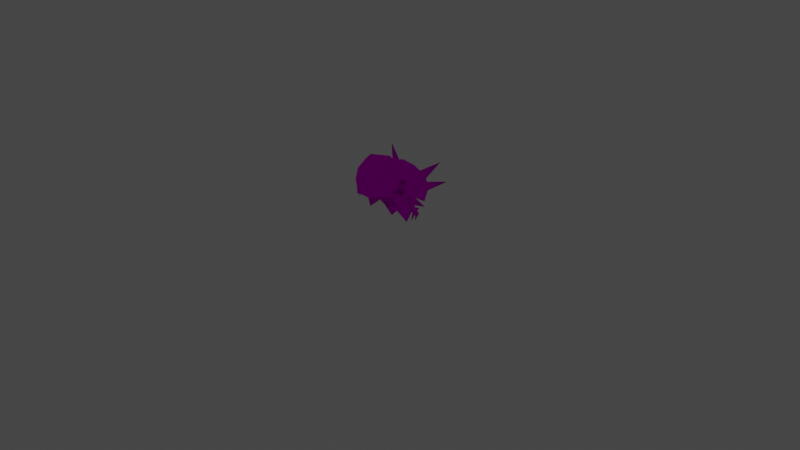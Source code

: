 # Source: rumble-chesnaught.blend  (saved by Blender 3.6.11; exported with 4.5.12 LTS)
import bpy
from mathutils import Matrix  # noqa: F401  (used for matrix-valued properties, if any)

bpy.ops.wm.read_factory_settings(use_empty=True)
scene = bpy.context.scene
scene.name = 'Scene'

# ---- collections
col_collection = bpy.data.collections.new('Collection'); scene.collection.children.link(col_collection)

# ---- images (referenced by path relative to the original .blend; pixels are not part of the script)
import os
ASSET_DIR = os.environ.get("B2B_ASSET_DIR", "")  # directory of the original .blend (textures are referenced by path, not embedded)
HERE = os.path.dirname(os.path.abspath(__file__))  # packed textures are extracted next to this script under _unpacked/

def load_image(name, relpath, width, height, colorspace="sRGB"):
    """Load a texture the original file referenced (path relative to the .blend, or extracted next to this script)."""
    p = next((c for c in (os.path.join(HERE, relpath), os.path.join(ASSET_DIR, relpath)) if relpath and os.path.exists(c)), "")
    if p:
        img = bpy.data.images.load(p, check_existing=True)
        img.name = name
    else:  # same state as the original file: an image datablock whose file is absent (Cycles renders it pink)
        img = bpy.data.images.new(name, width, height)
        img.source = "FILE"
        img.filepath = "//" + (relpath or name)
    img.colorspace_settings.name = colorspace
    return img
img_pii_burigaron_body_c_png = load_image('Pii_BURIGARON_body_C.png', 'Pii_BURIGARON_body_C.png', 1024, 1024, 'sRGB')
img_pii_burigaron_eye_c_png = load_image('Pii_BURIGARON_eye_C.png', 'Pii_BURIGARON_eye_C.png', 1024, 1024, 'sRGB')

# ---- materials (node trees are filled in below, after node groups)
mat_pii_burigaron_body = bpy.data.materials.new('Pii_BURIGARON_body')
mat_pii_burigaron_body.use_transparent_shadow = False
mat_pii_burigaron_body.diffuse_color = (0.5, 0.5, 0.5, 1.0)
mat_pii_burigaron_body.roughness = 0.5528
mat_pii_burigaron_body.specular_intensity = 1.0
mat_pii_burigaron_eye = bpy.data.materials.new('Pii_BURIGARON_eye')
mat_pii_burigaron_eye.use_transparent_shadow = False
mat_pii_burigaron_eye.diffuse_color = (0.5, 0.5, 0.5, 1.0)
mat_pii_burigaron_eye.roughness = 0.5528
mat_pii_burigaron_eye.specular_intensity = 1.0
mat_material = bpy.data.materials.new('Material')
mat_material.alpha_threshold = 0.0
mat_material.use_transparent_shadow = False
mat_material.roughness = 0.5
mat_material.line_color = (0.0, 0.0, 0.0, 1.0)

# ---- material node trees
mat_pii_burigaron_body.use_nodes = True; mat_pii_burigaron_body.node_tree.nodes.clear()
_N = mat_pii_burigaron_body.node_tree.nodes; _L = mat_pii_burigaron_body.node_tree.links
n0 = _N.new('ShaderNodeOutputMaterial'); n0.name = 'Material Output'; n0.location = (300, 300)
n1 = _N.new('ShaderNodeBsdfPrincipled'); n1.name = 'Principled BSDF'; n1.location = (10, 300)
n1.distribution = 'GGX'
n1.subsurface_method = 'BURLEY'
n1.inputs[2].default_value = 0.0
n1.inputs[3].default_value = 1.45
n1.inputs[13].default_value = 0.0
n1.inputs[27].default_value = (0.0, 0.0, 0.0, 1.0)
n1.inputs[28].default_value = 1.0
n2 = _N.new('ShaderNodeTexImage'); n2.name = 'Image Texture'; n2.location = (-300, 600)
n2.image = img_pii_burigaron_body_c_png
n2.interpolation = 'Closest'
_L.new(n1.outputs[0], n0.inputs[0])
_L.new(n2.outputs[0], n1.inputs[0])
n0.is_active_output = True
mat_pii_burigaron_eye.use_nodes = True; mat_pii_burigaron_eye.node_tree.nodes.clear()
_N = mat_pii_burigaron_eye.node_tree.nodes; _L = mat_pii_burigaron_eye.node_tree.links
n0 = _N.new('ShaderNodeOutputMaterial'); n0.name = 'Material Output'; n0.location = (300, 300)
n1 = _N.new('ShaderNodeBsdfPrincipled'); n1.name = 'Principled BSDF'; n1.location = (10, 300)
n1.distribution = 'GGX'
n1.subsurface_method = 'BURLEY'
n1.inputs[2].default_value = 0.0
n1.inputs[3].default_value = 1.45
n1.inputs[13].default_value = 0.0
n1.inputs[27].default_value = (0.0, 0.0, 0.0, 1.0)
n1.inputs[28].default_value = 1.0
n2 = _N.new('ShaderNodeTexImage'); n2.name = 'Image Texture'; n2.location = (-300, 600)
n2.image = img_pii_burigaron_eye_c_png
n2.interpolation = 'Closest'
_L.new(n1.outputs[0], n0.inputs[0])
_L.new(n2.outputs[0], n1.inputs[0])
n0.is_active_output = True
mat_material.use_nodes = True; mat_material.node_tree.nodes.clear()
_N = mat_material.node_tree.nodes; _L = mat_material.node_tree.links
n0 = _N.new('ShaderNodeOutputMaterial'); n0.name = 'Material Output'; n0.location = (300, 300)
n1 = _N.new('ShaderNodeBsdfPrincipled'); n1.name = 'Principled BSDF'; n1.location = (10, 300)
n1.distribution = 'GGX'
n1.subsurface_method = 'RANDOM_WALK_SKIN'
n1.inputs[3].default_value = 1.45
n1.inputs[27].default_value = (0.0, 0.0, 0.0, 1.0)
n1.inputs[28].default_value = 1.0
_L.new(n1.outputs[0], n0.inputs[0])
n0.is_active_output = True

# ---- world
world_world = bpy.data.worlds.new('World'); scene.world = world_world
world_world.use_nodes = True; world_world.node_tree.nodes.clear()
_N = world_world.node_tree.nodes; _L = world_world.node_tree.links
n0 = _N.new('ShaderNodeOutputWorld'); n0.name = 'World Output'; n0.location = (300, 300)
n1 = _N.new('ShaderNodeBackground'); n1.name = 'Background'; n1.location = (10, 300)
n1.inputs[0].default_value = (0.05088, 0.05088, 0.05088, 1.0)
_L.new(n1.outputs[0], n0.inputs[0])
n0.is_active_output = True
world_world.color = (0.05088, 0.05088, 0.05088)
world_world.use_sun_shadow = False
world_world.sun_shadow_jitter_overblur = 0.0

# ---- cameras
cam_camera = bpy.data.cameras.new('Camera')
cam_camera.clip_end = 100.0
cam_camera.ortho_scale = 7.314

# ---- lights
light_light = bpy.data.lights.new('Light', 'POINT')
light_light.transmission_factor = 0.0
light_light.energy = 1000.0
light_light.shadow_soft_size = 0.1
light_light.shadow_maximum_resolution = 0.006
light_light.use_absolute_resolution = True

# ---- meshes
me_merged = bpy.data.meshes.new('merged')
me_merged.from_pydata([(-1.102e-09, 0.5234, 0.04508), (-0.1347, 0.4216, 0.1224), (0.0, 0.3625, 0.1204), (0.1347, 0.4216, 0.1224), (-0.1772, 0.5303, 0.119), (-0.2914, 0.5428, 0.1568), (0.1772, 0.5303, 0.119), (0.2914, 0.5428, 0.1568), (0.0, 0.3625, 0.1204), (-0.0743, 0.3489, 0.3082), (0.0, 0.2695, 0.3887), (-0.0743, 0.3489, 0.3082), (-0.2256, 0.3198, 0.3604), (-0.2313, 0.4847, 0.2144), (-0.3152, 0.4464, 0.2481), (-0.2914, 0.5428, 0.1568), (-0.2439, 0.5291, 0.2614), (-0.2256, 0.3198, 0.3604), (-0.1509, 0.4279, 0.4261), (-0.205, 0.404, 0.2958), (-0.2256, 0.3198, 0.3604), (-0.2375, 0.4747, 0.3245), (-0.3152, 0.4464, 0.2481), (-0.1728, 0.519, 0.4227), (-0.2439, 0.5291, 0.2614), (-0.2313, 0.4847, 0.2144), (-0.3152, 0.4464, 0.2481), (-0.2914, 0.5428, 0.1568), (-0.1347, 0.4216, 0.1224), (-0.205, 0.404, 0.2958), (-0.1347, 0.4216, 0.1224), (-0.3152, 0.4464, 0.2481), (-0.0743, 0.3489, 0.3082), (0.0, 0.3726, 0.416), (-0.0743, 0.3489, 0.3082), (0.0, 0.2695, 0.3887), (0.0, 0.3625, 0.1204), (0.0743, 0.3489, 0.3082), (0.0743, 0.3489, 0.3082), (0.2256, 0.3198, 0.3604), (0.1509, 0.4279, 0.4261), (0.2256, 0.3198, 0.3604), (-1.102e-09, 0.4212, 0.489), (0.0, 0.3726, 0.416), (0.0, 0.3726, 0.416), (0.0743, 0.3489, 0.3082), (0.0743, 0.3489, 0.3082), (0.205, 0.404, 0.2958), (0.2375, 0.4747, 0.3245), (0.2256, 0.3198, 0.3604), (0.3152, 0.4464, 0.2481), (0.1728, 0.519, 0.4227), (0.2439, 0.5291, 0.2614), (0.2313, 0.4847, 0.2144), (0.3152, 0.4464, 0.2481), (0.2914, 0.5428, 0.1568), (0.1347, 0.4216, 0.1224), (0.205, 0.404, 0.2958), (0.1347, 0.4216, 0.1224), (0.3152, 0.4464, 0.2481), (0.2313, 0.4847, 0.2144), (0.3152, 0.4464, 0.2481), (0.2914, 0.5428, 0.1568), (0.2439, 0.5291, 0.2614), (-1.594e-10, 0.5186, 0.5345), (-1.102e-09, 0.4212, 0.489), (-0.1509, 0.4279, 0.4261), (-0.1728, 0.519, 0.4227), (-1.594e-10, 0.5186, 0.5345), (0.1509, 0.4279, 0.4261), (-1.102e-09, 0.4212, 0.489), (0.1728, 0.519, 0.4227), (-0.1413, 0.6506, 0.1006), (-0.1772, 0.5303, 0.119), (-1.102e-09, 0.5234, 0.04508), (-0.2439, 0.5291, 0.2614), (-0.2011, 0.6737, 0.2702), (-0.1298, 0.7475, 0.2614), (0.0, 0.6224, 0.05231), (0.0, 0.7294, 0.1295), (-0.1298, 0.7475, 0.2614), (0.0, 0.7688, 0.2614), (-0.1298, 0.7475, 0.2614), (-0.1298, 0.7475, 0.2614), (-0.1566, 0.6335, 0.405), (-0.1298, 0.7475, 0.2614), (0.0, 0.7176, 0.3837), (0.0, 0.7688, 0.2614), (-0.1566, 0.6335, 0.405), (0.0, 0.6343, 0.4764), (-1.594e-10, 0.5186, 0.5345), (0.0, 0.7176, 0.3837), (0.0, 0.6343, 0.4764), (0.1566, 0.6335, 0.405), (-1.594e-10, 0.5186, 0.5345), (0.0, 0.7176, 0.3837), (0.1772, 0.5303, 0.119), (0.2439, 0.5291, 0.2614), (0.1413, 0.6506, 0.1006), (0.2011, 0.6737, 0.2702), (0.1298, 0.7475, 0.2614), (-1.102e-09, 0.5234, 0.04508), (0.0, 0.6224, 0.05231), (0.0, 0.7294, 0.1295), (0.1298, 0.7475, 0.2614), (0.1566, 0.6335, 0.405), (0.1298, 0.7475, 0.2614), (0.0, 0.7176, 0.3837), (0.1298, 0.7475, 0.2614), (0.0, 0.7688, 0.2614), (0.0, 0.7688, 0.2614), (0.1298, 0.7475, 0.2614), (-0.07991, 0.3022, -0.1525), (-0.07319, 0.1522, -0.1663), (1.967e-07, 0.2004, -0.1913), (1.907e-07, 0.0134, -0.3633), (-0.07319, 0.1522, -0.1663), (-0.1696, 0.222, -0.04365), (-0.1318, 0.3889, 0.04414), (-0.06588, 0.4108, -0.05155), (-0.1318, 0.3889, 0.04414), (0.0, 0.4468, 0.08566), (1.708e-07, 0.1238, -0.02607), (1.808e-07, 0.1369, -0.09351), (0.07319, 0.1522, -0.1663), (1.808e-07, 0.1369, -0.09351), (0.1696, 0.222, -0.04365), (0.07991, 0.3022, -0.1525), (0.1318, 0.3889, 0.04414), (0.07319, 0.1522, -0.1663), (1.967e-07, 0.2004, -0.1913), (1.907e-07, 0.0134, -0.3633), (0.06588, 0.4108, -0.05155), (-0.07991, 0.3022, -0.1525), (-0.06588, 0.4108, -0.05155), (1.967e-07, 0.2004, -0.1913), (0.0, 0.4468, 0.08566), (0.1318, 0.3889, 0.04414), (0.06588, 0.4108, -0.05155), (0.0, 0.4468, 0.08566), (-0.07319, 0.1522, -0.1663), (1.808e-07, 0.1369, -0.09351), (-0.06588, 0.3258, 0.1327), (0.06588, 0.3258, 0.1327), (-0.08918, 0.222, 0.09001), (0.08918, 0.222, 0.09001), (-0.08954, 0.1501, 0.107), (0.08954, 0.1501, 0.107), (1.708e-07, 0.1238, -0.02607), (-0.1717, 0.1501, -0.02607), (-0.07319, 0.1522, -0.1663), (-0.1696, 0.222, -0.04365), (-0.1094, 0.0, 0.0), (-0.08954, 0.1501, 0.107), (1.708e-07, 0.1238, -0.02607), (0.1094, 0.0, 0.0), (0.08954, 0.1501, 0.107), (0.07319, 0.1522, -0.1663), (0.1717, 0.1501, -0.02607), (0.1696, 0.222, -0.04365), (-0.1717, 0.1501, -0.02607), (-0.1696, 0.222, -0.04365), (-0.08918, 0.222, 0.09001), (-0.08954, 0.1501, 0.107), (-0.1094, 0.0, 0.0), (1.708e-07, 0.1238, -0.02607), (-0.07319, 0.1522, -0.1663), (0.07319, 0.1522, -0.1663), (0.1094, 0.0, 0.0), (0.1717, 0.1501, -0.02607), (0.08954, 0.1501, 0.107), (0.1696, 0.222, -0.04365), (0.08918, 0.222, 0.09001), (0.07319, 0.1522, -0.1663), (1.808e-07, 0.1369, -0.09351), (-0.1318, 0.3889, 0.04414), (0.0, 0.4468, 0.08566), (-0.06588, 0.3258, 0.1327), (-0.08918, 0.222, 0.09001), (0.06588, 0.3258, 0.1327), (0.0, 0.4468, 0.08566), (0.1318, 0.3889, 0.04414), (0.08918, 0.222, 0.09001), (-1.176e-09, 0.2307, -0.2727), (-0.1615, 0.1847, -0.1969), (0.0, 0.1471, -0.2458), (-0.1731, 0.314, -0.2374), (-0.2523, 0.2808, -0.08113), (-0.1588, 0.4551, -0.2151), (0.0, 0.3826, -0.2741), (-0.2403, 0.4555, -0.0572), (0.0, 0.5255, -0.2125), (-0.1385, 0.592, -0.05801), (0.0, 0.6371, -0.05801), (0.0, 0.6291, 0.1073), (-0.1814, 0.4787, 0.09955), (-0.2174, 0.3453, 0.08425), (-0.2523, 0.2808, -0.08113), (-0.1877, 0.2647, 0.1771), (-0.08855, 0.3236, 0.1898), (0.0, 0.4606, 0.2055), (-0.08855, 0.3236, 0.1898), (0.0, 0.2553, 0.1971), (-0.08855, 0.3236, 0.1898), (0.1615, 0.1847, -0.1969), (-1.176e-09, 0.2307, -0.2727), (0.0, 0.1471, -0.2458), (0.1731, 0.314, -0.2374), (0.2523, 0.2808, -0.08113), (0.1588, 0.4551, -0.2151), (0.2403, 0.4555, -0.0572), (0.1385, 0.592, -0.05801), (0.1814, 0.4787, 0.09955), (0.2174, 0.3453, 0.08425), (0.1877, 0.2647, 0.1771), (0.08855, 0.3236, 0.1898), (0.2523, 0.2808, -0.08113), (0.0, 0.6291, 0.1073), (0.0, 0.4606, 0.2055), (0.0, 0.6371, -0.05801), (0.08855, 0.3236, 0.1898), (0.0, 0.5255, -0.2125), (0.0, 0.3826, -0.2741), (0.08855, 0.3236, 0.1898), (0.0, 0.2553, 0.1971), (1.713e-08, 0.5033, -0.05872), (0.2174, 0.3453, 0.08425), (0.2523, 0.2808, -0.08113), (1.713e-08, 0.5033, -0.05872), (0.1615, 0.1847, -0.1969), (1.713e-08, 0.5033, -0.05872), (0.0, 0.1471, -0.2458), (-0.2174, 0.3453, 0.08425), (1.713e-08, 0.5033, -0.05872), (-0.2523, 0.2808, -0.08113), (1.713e-08, 0.5033, -0.05872), (-0.1615, 0.1847, -0.1969), (1.713e-08, 0.5033, -0.05872), (0.0, 0.1471, -0.2458), (1.713e-08, 0.5033, -0.05872), (0.0, 0.2553, 0.1971), (0.08855, 0.3236, 0.1898), (0.08855, 0.3236, 0.1898), (0.2174, 0.3453, 0.08425), (0.1877, 0.2647, 0.1771), (0.08855, 0.3236, 0.1898), (-0.1877, 0.2647, 0.1771), (-0.08855, 0.3236, 0.1898), (-0.2174, 0.3453, 0.08425), (-0.08855, 0.3236, 0.1898), (1.713e-08, 0.5033, -0.05872), (0.0, 0.2553, 0.1971), (-0.08855, 0.3236, 0.1898), (0.1098, 0.2138, 0.1502), (0.07475, 0.3923, 0.1479), (0.0, 0.2989, 0.009025), (0.06606, 0.3479, 0.1725), (0.0, 0.3312, 0.3173), (-0.07475, 0.3923, 0.1479), (-0.06606, 0.3479, 0.1725), (0.0, 0.3302, 0.1828), (-0.1098, 0.2138, 0.1502), (0.0, 0.2989, 0.009025), (0.1098, 0.2138, 0.1502), (0.0, 0.3302, 0.1828), (0.0, 0.3302, 0.1828), (0.0, 0.3312, 0.3173), (0.0, 0.2989, 0.009025), (0.05212, 0.2108, 0.1466), (0.0, 0.1701, 0.1429), (0.0, 0.2989, 0.009025), (-0.05212, 0.2108, 0.1466), (0.0, 0.2989, 0.009025), (0.0, 0.1701, 0.1429), (0.0, 0.2989, 0.009025), (0.0, 0.3302, 0.1828), (-0.05212, 0.2108, 0.1466), (0.0, 0.1701, 0.1429), (0.05212, 0.2108, 0.1466), (0.0, 0.3312, 0.3173), (-0.07475, 0.3923, 0.1479), (0.07475, 0.3923, 0.1479), (0.0, 0.2989, 0.009025), (0.0, 0.1701, 0.1429), (-0.05212, 0.2108, 0.1466), (0.0, 0.3302, 0.1828), (-0.1098, 0.2138, 0.1502), (0.05212, 0.2108, 0.1466), (0.0, 0.3302, 0.1828), (0.1353, 0.4293, -0.1861), (0.3506, 0.666, -0.2249), (0.09056, 0.4993, -0.1331), (0.1493, 0.4789, -0.05666), (0.194, 0.409, -0.1097), (0.09056, 0.4993, -0.1331), (0.3506, 0.666, -0.2249), (0.1493, 0.4789, -0.05666), (0.194, 0.409, -0.1097), (0.1353, 0.4293, -0.1861), (0.1047, 0.2879, -0.2481), (0.273, 0.3753, -0.4045), (0.09081, 0.367, -0.2396), (0.1676, 0.2936, -0.198), (0.1538, 0.3726, -0.1895), (0.273, 0.3753, -0.4045), (0.1538, 0.3726, -0.1895), (0.1783, 0.4226, 0.06941), (0.2763, 0.4348, 0.2115), (0.1344, 0.4166, 0.1142), (0.1946, 0.3623, 0.07731), (0.2763, 0.4348, 0.2115), (0.1507, 0.3563, 0.1221), (0.1507, 0.3563, 0.1221), (0.2763, 0.4348, 0.2115), (-0.1353, 0.4293, -0.1861), (-0.09056, 0.4993, -0.1331), (-0.3506, 0.666, -0.2249), (-0.1493, 0.4789, -0.05666), (-0.194, 0.409, -0.1097), (-0.09056, 0.4993, -0.1331), (-0.1493, 0.4789, -0.05666), (-0.3506, 0.666, -0.2249), (-0.194, 0.409, -0.1097), (-0.1353, 0.4293, -0.1861), (-0.1047, 0.2879, -0.2481), (-0.09081, 0.367, -0.2396), (-0.273, 0.3753, -0.4045), (-0.1676, 0.2936, -0.198), (-0.1538, 0.3726, -0.1895), (-0.1538, 0.3726, -0.1895), (-0.273, 0.3753, -0.4045), (-0.1783, 0.4226, 0.06941), (-0.1344, 0.4166, 0.1142), (-0.2763, 0.4348, 0.2115), (-0.1946, 0.3623, 0.07731), (-0.1507, 0.3563, 0.1221), (-0.2763, 0.4348, 0.2115), (-0.1507, 0.3563, 0.1221), (-0.2763, 0.4348, 0.2115), (0.3731, 0.2805, 0.1861), (0.07339, 0.3995, 0.01005), (0.3541, 0.2753, 0.1092), (0.3743, 0.2091, 0.08207), (0.4018, 0.2265, 0.1469), (0.4018, 0.2265, 0.1469), (0.4018, 0.2265, 0.1469), (0.3743, 0.2091, 0.08207), (0.3128, 0.2372, 0.1351), (0.07339, 0.3995, 0.01005), (0.3731, 0.2805, 0.1861), (0.3568, 0.2769, 0.1453), (0.388, 0.2919, 0.09841), (0.3809, 0.2442, 0.1311), (0.3809, 0.2442, 0.1311), (0.3574, 0.2424, 0.09509), (0.3574, 0.2424, 0.09509), (0.3332, 0.2752, 0.1093), (0.3332, 0.2752, 0.1093), (0.3568, 0.2769, 0.1453), (0.2972, 0.3052, 0.1252), (0.3206, 0.3243, 0.07536), (0.3286, 0.2747, 0.1096), (0.2978, 0.2707, 0.07497), (0.2664, 0.3013, 0.09055), (0.3615, 0.2554, 0.1603), (0.3848, 0.183, 0.2048), (0.3626, 0.2329, 0.1357), (0.3626, 0.2329, 0.1357), (0.3848, 0.183, 0.2048), (0.3926, 0.2385, 0.1545), (0.3615, 0.2554, 0.1603), (0.3265, 0.2758, 0.1524), (0.3281, 0.2274, 0.2123), (0.3484, 0.2527, 0.1424), (0.3484, 0.2527, 0.1424), (0.3583, 0.2776, 0.1623), (0.3265, 0.2758, 0.1524), (0.3634, 0.2274, 0.1274), (0.3567, 0.145, 0.1215), (0.3461, 0.2241, 0.09906), (0.3461, 0.2241, 0.09906), (0.3567, 0.145, 0.1215), (0.3789, 0.2154, 0.09974), (0.3634, 0.2274, 0.1274), (-0.3731, 0.2805, 0.1861), (-0.3541, 0.2753, 0.1092), (-0.07339, 0.3995, 0.01005), (-0.3743, 0.2091, 0.08207), (-0.4018, 0.2265, 0.1469), (-0.4018, 0.2265, 0.1469), (-0.3128, 0.2372, 0.1351), (-0.3743, 0.2091, 0.08207), (-0.07339, 0.3995, 0.01005), (-0.3731, 0.2805, 0.1861), (-0.3568, 0.2769, 0.1453), (-0.3809, 0.2442, 0.1311), (-0.388, 0.2919, 0.09841), (-0.3809, 0.2442, 0.1311), (-0.3574, 0.2424, 0.09509), (-0.3574, 0.2424, 0.09509), (-0.3332, 0.2752, 0.1093), (-0.3332, 0.2752, 0.1093), (-0.3568, 0.2769, 0.1453), (-0.2972, 0.3052, 0.1252), (-0.3286, 0.2747, 0.1096), (-0.3206, 0.3243, 0.07536), (-0.2978, 0.2707, 0.07496), (-0.2664, 0.3013, 0.09055), (-0.3615, 0.2554, 0.1603), (-0.3626, 0.2329, 0.1357), (-0.3848, 0.183, 0.2048), (-0.3626, 0.2329, 0.1357), (-0.3926, 0.2385, 0.1545), (-0.3615, 0.2554, 0.1603), (-0.3265, 0.2758, 0.1524), (-0.3484, 0.2527, 0.1424), (-0.3281, 0.2274, 0.2123), (-0.3484, 0.2527, 0.1424), (-0.3583, 0.2776, 0.1623), (-0.3265, 0.2758, 0.1524), (-0.3634, 0.2274, 0.1274), (-0.3461, 0.2241, 0.09906), (-0.3567, 0.145, 0.1215), (-0.3461, 0.2241, 0.09906), (-0.3789, 0.2154, 0.09974), (-0.3567, 0.145, 0.1215), (-0.3634, 0.2274, 0.1274), (-0.2011, 0.6737, 0.2702), (-0.1566, 0.6335, 0.405), (-0.2439, 0.5291, 0.2614), (-0.1728, 0.519, 0.4227), (-1.594e-10, 0.5186, 0.5345), (0.1566, 0.6335, 0.405), (0.1728, 0.519, 0.4227), (-1.594e-10, 0.5186, 0.5345), (0.2439, 0.5291, 0.2614), (0.2011, 0.6737, 0.2702)], [], [(2, 1, 0), (2, 0, 3), (0, 1, 4), (4, 1, 5), (6, 3, 0), (7, 3, 6), (9, 1, 8), (10, 9, 8), (12, 1, 11), (14, 13, 1), (15, 1, 13), (4, 15, 16), (18, 17, 11), (20, 18, 19), (21, 19, 18), (19, 21, 22), (23, 21, 18), (24, 21, 23), (21, 24, 25), (26, 21, 25), (27, 25, 24), (29, 28, 20), (31, 30, 29), (33, 18, 32), (35, 33, 34), (37, 35, 36), (36, 3, 37), (3, 39, 38), (38, 41, 40), (43, 40, 42), (43, 42, 18), (45, 40, 44), (46, 44, 10), (48, 40, 47), (49, 47, 40), (47, 50, 48), (48, 51, 40), (52, 51, 48), (52, 48, 53), (54, 53, 48), (55, 52, 53), (57, 49, 56), (59, 57, 58), (61, 3, 60), (62, 60, 3), (62, 6, 63), (66, 65, 64), (67, 66, 64), (70, 69, 68), (69, 71, 68), (74, 73, 72), (75, 72, 73), (75, 76, 72), (76, 77, 72), (78, 74, 72), (72, 79, 78), (72, 80, 79), (79, 82, 81), (84, 83, 76), (84, 86, 85), (85, 86, 87), (90, 89, 88), (89, 91, 88), (94, 93, 92), (93, 95, 92), (98, 97, 96), (98, 99, 97), (98, 100, 99), (96, 101, 98), (102, 98, 101), (102, 103, 98), (98, 103, 104), (99, 106, 105), (105, 108, 107), (107, 108, 109), (111, 103, 110), (114, 113, 112), (114, 115, 113), (117, 112, 116), (112, 117, 118), (112, 120, 119), (120, 121, 119), (123, 122, 116), (125, 124, 122), (124, 127, 126), (127, 128, 126), (130, 127, 129), (130, 129, 131), (127, 133, 132), (133, 134, 132), (135, 133, 127), (134, 136, 132), (127, 138, 137), (138, 139, 137), (141, 140, 131), (143, 136, 142), (143, 142, 144), (145, 143, 144), (145, 144, 146), (147, 145, 146), (146, 148, 147), (151, 150, 149), (150, 152, 149), (152, 154, 153), (156, 154, 155), (158, 155, 157), (157, 159, 158), (162, 161, 160), (163, 162, 160), (160, 164, 163), (166, 165, 164), (168, 165, 167), (170, 168, 169), (169, 171, 170), (171, 172, 170), (174, 115, 173), (177, 176, 175), (177, 175, 178), (175, 117, 178), (181, 180, 179), (181, 179, 126), (179, 182, 126), (185, 184, 183), (183, 184, 186), (186, 184, 187), (187, 188, 186), (186, 188, 189), (183, 186, 189), (187, 190, 188), (188, 191, 189), (188, 192, 191), (190, 192, 188), (191, 192, 193), (192, 194, 193), (192, 195, 194), (195, 192, 190), (190, 196, 195), (196, 190, 197), (196, 198, 195), (199, 195, 198), (194, 195, 200), (195, 201, 200), (203, 202, 200), (206, 205, 204), (207, 204, 205), (208, 204, 207), (209, 208, 207), (209, 210, 208), (209, 211, 210), (210, 211, 212), (210, 212, 213), (213, 212, 214), (215, 214, 212), (210, 213, 216), (212, 211, 217), (217, 218, 212), (217, 211, 219), (218, 220, 212), (211, 221, 219), (209, 221, 211), (222, 221, 209), (209, 207, 222), (205, 222, 207), (218, 224, 223), (227, 226, 225), (229, 227, 228), (231, 229, 230), (234, 233, 232), (234, 236, 235), (236, 238, 237), (241, 240, 239), (243, 242, 239), (245, 243, 244), (248, 247, 246), (248, 250, 249), (252, 250, 251), (255, 254, 253), (256, 253, 254), (257, 256, 254), (259, 257, 258), (260, 257, 259), (261, 259, 258), (258, 262, 261), (256, 264, 263), (256, 266, 265), (268, 267, 253), (270, 268, 269), (272, 271, 261), (271, 274, 273), (276, 275, 261), (278, 264, 277), (281, 280, 279), (281, 282, 280), (285, 284, 283), (285, 259, 286), (288, 287, 253), (291, 290, 289), (293, 290, 292), (296, 295, 294), (298, 295, 297), (301, 300, 299), (299, 300, 302), (302, 300, 303), (305, 304, 301), (308, 307, 306), (306, 307, 309), (311, 310, 308), (309, 313, 312), (316, 315, 314), (316, 318, 317), (321, 320, 319), (321, 323, 322), (326, 325, 324), (326, 324, 327), (326, 327, 328), (330, 329, 325), (333, 332, 331), (333, 331, 334), (336, 335, 332), (338, 334, 337), (341, 340, 339), (342, 340, 341), (343, 341, 339), (344, 342, 341), (347, 346, 345), (347, 348, 346), (347, 349, 348), (347, 345, 349), (352, 351, 350), (354, 351, 353), (356, 351, 355), (358, 351, 357), (361, 360, 359), (362, 360, 361), (363, 360, 362), (359, 360, 363), (366, 365, 364), (369, 368, 367), (370, 368, 369), (373, 372, 371), (375, 372, 374), (376, 372, 375), (379, 378, 377), (382, 381, 380), (383, 381, 382), (386, 385, 384), (386, 387, 385), (385, 388, 384), (387, 388, 385), (391, 390, 389), (392, 390, 391), (393, 390, 392), (389, 390, 393), (396, 395, 394), (396, 398, 397), (396, 400, 399), (396, 402, 401), (405, 404, 403), (405, 406, 404), (405, 407, 406), (405, 403, 407), (410, 409, 408), (410, 412, 411), (410, 413, 412), (416, 415, 414), (416, 418, 417), (416, 419, 418), (422, 421, 420), (425, 424, 423), (425, 426, 424), (429, 428, 427), (430, 428, 429), (431, 428, 430), (434, 433, 432), (435, 432, 433), (432, 435, 436)])
me_merged.polygons.foreach_set('use_smooth', [True] * 276)
me_merged.polygons.foreach_set('material_index', [0, 0, 0, 0, 0, 0, 0, 0, 0, 0, 0, 0, 0, 0, 0, 0, 0, 0, 0, 0, 0, 0, 0, 0, 0, 0, 0, 0, 0, 0, 0, 0, 0, 0, 0, 0, 0, 0, 0, 0, 0, 0, 0, 0, 0, 0, 0, 0, 0, 0, 0, 0, 0, 0, 0, 0, 0, 0, 0, 0, 0, 0, 0, 0, 0, 0, 0, 0, 0, 0, 0, 0, 0, 0, 0, 0, 0, 0, 0, 0, 0, 0, 0, 0, 0, 0, 0, 0, 0, 0, 0, 0, 0, 0, 0, 0, 0, 0, 0, 0, 0, 0, 0, 0, 0, 0, 0, 0, 0, 0, 0, 0, 0, 0, 0, 0, 0, 0, 0, 0, 0, 0, 0, 0, 0, 0, 0, 0, 0, 0, 0, 0, 0, 0, 0, 0, 0, 0, 0, 0, 0, 0, 0, 0, 0, 0, 0, 0, 0, 0, 0, 0, 0, 0, 0, 0, 0, 0, 0, 0, 0, 0, 0, 0, 0, 0, 0, 0, 0, 0, 0, 0, 0, 0, 0, 0, 0, 0, 0, 0, 0, 0, 0, 0, 0, 0, 0, 0, 0, 0, 0, 0, 0, 0, 0, 0, 0, 0, 0, 0, 0, 0, 0, 0, 0, 0, 0, 0, 0, 0, 0, 0, 0, 0, 0, 0, 0, 0, 0, 0, 0, 0, 0, 0, 0, 0, 0, 0, 0, 0, 0, 0, 0, 0, 0, 0, 0, 0, 0, 0, 0, 0, 0, 0, 0, 0, 0, 0, 0, 0, 0, 0, 0, 0, 0, 0, 0, 0, 0, 0, 0, 0, 0, 0, 0, 0, 0, 0, 0, 0, 1, 1, 1, 1, 1, 1])
_uv = me_merged.uv_layers.new(name='UV0')
_uv.uv.foreach_set('vector', [0.06269, 0.808, 0.04994, 0.8143, 0.06269, 0.8239, 0.06269, 0.808, 0.06269, 0.8239, 0.07543, 0.8143, 0.06269, 0.8239, 0.04994, 0.8143, 0.04592, 0.8246, 0.04592, 0.8246, 0.04994, 0.8143, 0.03512, 0.8258, 0.07945, 0.8246, 0.07543, 0.8143, 0.06269, 0.8239, 0.09025, 0.8258, 0.07543, 0.8143, 0.07945, 0.8246, 0.05384, 0.8082, 0.04994, 0.8143, 0.06269, 0.808, 0.06269, 0.7999, 0.05384, 0.8082, 0.06269, 0.808, 0.05043, 0.8076, 0.04994, 0.8143, 0.05384, 0.8082, 0.04019, 0.8057, 0.04227, 0.816, 0.04994, 0.8143, 0.03512, 0.8258, 0.04994, 0.8143, 0.04227, 0.816, 0.04592, 0.8246, 0.03512, 0.8258, 0.03962, 0.8245, 0.04701, 0.8147, 0.05043, 0.8076, 0.05384, 0.8082, 0.05043, 0.8076, 0.04701, 0.8147, 0.04702, 0.807, 0.04365, 0.8144, 0.04702, 0.807, 0.04701, 0.8147, 0.04702, 0.807, 0.04365, 0.8144, 0.04019, 0.8057, 0.04532, 0.824, 0.04365, 0.8144, 0.04701, 0.8147, 0.03962, 0.8245, 0.04365, 0.8144, 0.04532, 0.824, 0.04365, 0.8144, 0.03962, 0.8245, 0.04227, 0.816, 0.04019, 0.8057, 0.04365, 0.8144, 0.04227, 0.816, 0.03512, 0.8258, 0.04227, 0.816, 0.03962, 0.8245, 0.04702, 0.807, 0.04994, 0.8143, 0.05043, 0.8076, 0.04019, 0.8057, 0.04994, 0.8143, 0.04702, 0.807, 0.06269, 0.8094, 0.04701, 0.8147, 0.05384, 0.8082, 0.06269, 0.7999, 0.06269, 0.8094, 0.05384, 0.8082, 0.07153, 0.8082, 0.06269, 0.7999, 0.06269, 0.808, 0.06269, 0.808, 0.07543, 0.8143, 0.07153, 0.8082, 0.07543, 0.8143, 0.07494, 0.8076, 0.07153, 0.8082, 0.07153, 0.8082, 0.07494, 0.8076, 0.07837, 0.8147, 0.06269, 0.8094, 0.07837, 0.8147, 0.06269, 0.8141, 0.06269, 0.8094, 0.06269, 0.8141, 0.04701, 0.8147, 0.07153, 0.8082, 0.07837, 0.8147, 0.06269, 0.8094, 0.07153, 0.8082, 0.06269, 0.8094, 0.06269, 0.7999, 0.08172, 0.8144, 0.07837, 0.8147, 0.07836, 0.807, 0.07494, 0.8076, 0.07836, 0.807, 0.07837, 0.8147, 0.07836, 0.807, 0.08519, 0.8057, 0.08172, 0.8144, 0.08172, 0.8144, 0.08005, 0.824, 0.07837, 0.8147, 0.08576, 0.8245, 0.08005, 0.824, 0.08172, 0.8144, 0.08576, 0.8245, 0.08172, 0.8144, 0.0831, 0.816, 0.08519, 0.8057, 0.0831, 0.816, 0.08172, 0.8144, 0.09025, 0.8258, 0.08576, 0.8245, 0.0831, 0.816, 0.07836, 0.807, 0.07494, 0.8076, 0.07543, 0.8143, 0.08519, 0.8057, 0.07836, 0.807, 0.07543, 0.8143, 0.08519, 0.8057, 0.07543, 0.8143, 0.0831, 0.816, 0.09025, 0.8258, 0.0831, 0.816, 0.07543, 0.8143, 0.09025, 0.8258, 0.07945, 0.8246, 0.08576, 0.8245, 0.2201, 0.856, 0.006727, 0.856, 0.006727, 0.9916, 0.2517, 0.968, 0.2201, 0.856, 0.006727, 0.9916, 0.006727, 0.856, 0.2201, 0.856, 0.006727, 0.9916, 0.2201, 0.856, 0.2517, 0.968, 0.006727, 0.9916, 0.09501, 0.6642, 0.08119, 0.6655, 0.08462, 0.688, 0.05456, 0.6653, 0.08462, 0.688, 0.08119, 0.6655, 0.05456, 0.6653, 0.0529, 0.6923, 0.08462, 0.688, 0.0529, 0.6923, 0.05456, 0.7061, 0.08462, 0.688, 0.09366, 0.6827, 0.09501, 0.6642, 0.08462, 0.688, 0.08462, 0.688, 0.07921, 0.7027, 0.09366, 0.6827, 0.08462, 0.688, 0.05456, 0.7061, 0.07921, 0.7027, 0.07921, 0.7027, 0.05456, 0.7061, 0.05456, 0.7101, 0.02787, 0.687, 0.05456, 0.7061, 0.0529, 0.6923, 0.02787, 0.687, 0.03189, 0.7054, 0.05456, 0.7061, 0.05456, 0.7061, 0.03189, 0.7054, 0.05456, 0.7101, 0.5072, 0.6559, 0.5072, 0.8306, 0.7053, 0.8177, 0.5072, 0.8306, 0.5072, 0.9898, 0.7053, 0.8177, 0.5072, 0.6559, 0.7053, 0.8177, 0.5072, 0.8306, 0.7053, 0.8177, 0.5072, 0.9898, 0.5072, 0.8306, 0.08462, 0.688, 0.05455, 0.6653, 0.08119, 0.6655, 0.08462, 0.688, 0.0529, 0.6923, 0.05455, 0.6653, 0.08462, 0.688, 0.05456, 0.7061, 0.0529, 0.6923, 0.08119, 0.6655, 0.09501, 0.6642, 0.08462, 0.688, 0.09366, 0.6827, 0.08462, 0.688, 0.09501, 0.6642, 0.09366, 0.6827, 0.07921, 0.7027, 0.08462, 0.688, 0.08462, 0.688, 0.07921, 0.7027, 0.05456, 0.7061, 0.0529, 0.6923, 0.05456, 0.7061, 0.02787, 0.687, 0.02787, 0.687, 0.05456, 0.7061, 0.03189, 0.7054, 0.03189, 0.7054, 0.05456, 0.7061, 0.05456, 0.7101, 0.05456, 0.7061, 0.07921, 0.7027, 0.05456, 0.7101, 0.2651, 0.3093, 0.1968, 0.2945, 0.3503, 0.4696, 0.2651, 0.3093, 0.1967, 0.008011, 0.1968, 0.2945, 0.1851, 0.4411, 0.3503, 0.4696, 0.1968, 0.2945, 0.3503, 0.4696, 0.1851, 0.4411, 0.2977, 0.6849, 0.3503, 0.4696, 0.2977, 0.6849, 0.3869, 0.6006, 0.2977, 0.6849, 0.329, 0.7682, 0.3869, 0.6006, 0.1313, 0.3668, 0.1056, 0.3917, 0.1968, 0.2945, 0.1313, 0.3668, 0.1968, 0.2945, 0.1056, 0.3917, 0.1968, 0.2945, 0.3503, 0.4696, 0.1851, 0.4411, 0.3503, 0.4696, 0.2977, 0.6849, 0.1851, 0.4411, 0.2651, 0.3093, 0.3503, 0.4696, 0.1968, 0.2945, 0.2651, 0.3093, 0.1968, 0.2945, 0.1967, 0.008011, 0.3503, 0.4696, 0.3503, 0.4696, 0.3869, 0.6006, 0.3503, 0.4696, 0.3869, 0.6006, 0.3869, 0.6006, 0.2651, 0.3093, 0.3503, 0.4696, 0.3503, 0.4696, 0.3869, 0.6006, 0.329, 0.7682, 0.3869, 0.6006, 0.3503, 0.4696, 0.3869, 0.6006, 0.2977, 0.6849, 0.3869, 0.6006, 0.329, 0.7682, 0.2977, 0.6849, 0.1313, 0.3668, 0.1968, 0.2945, 0.1967, 0.008011, 0.1249, 0.6226, 0.329, 0.7682, 0.1249, 0.6226, 0.1249, 0.6226, 0.1249, 0.6226, 0.07797, 0.4672, 0.07797, 0.4672, 0.1249, 0.6226, 0.07797, 0.4672, 0.07797, 0.4672, 0.07797, 0.4672, 0.0806, 0.3851, 0.0806, 0.3851, 0.07797, 0.4672, 0.0806, 0.3851, 0.0806, 0.3851, 0.1056, 0.3917, 0.0806, 0.3851, 0.497, 0.275, 0.3863, 0.1928, 0.4889, 0.1854, 0.3863, 0.1928, 0.3893, 0.008457, 0.4889, 0.1854, 0.3893, 0.008457, 0.2719, 0.1783, 0.3869, 0.1976, 0.3869, 0.1976, 0.2719, 0.1783, 0.3893, 0.008457, 0.4889, 0.1854, 0.3893, 0.008457, 0.3863, 0.1928, 0.3863, 0.1928, 0.497, 0.275, 0.4889, 0.1854, 0.3972, 0.287, 0.497, 0.275, 0.4889, 0.1854, 0.3869, 0.1976, 0.3972, 0.287, 0.4889, 0.1854, 0.4889, 0.1854, 0.3893, 0.008457, 0.3869, 0.1976, 0.3863, 0.1928, 0.2719, 0.1783, 0.3893, 0.008457, 0.3893, 0.008457, 0.2719, 0.1783, 0.3863, 0.1928, 0.3869, 0.1976, 0.3893, 0.008457, 0.4889, 0.1854, 0.4889, 0.1854, 0.497, 0.275, 0.3869, 0.1976, 0.497, 0.275, 0.3972, 0.287, 0.3869, 0.1976, 0.1313, 0.3668, 0.1967, 0.008011, 0.1968, 0.2945, 0.1249, 0.6226, 0.329, 0.7682, 0.2977, 0.6849, 0.1249, 0.6226, 0.2977, 0.6849, 0.07797, 0.4672, 0.2977, 0.6849, 0.1851, 0.4411, 0.07797, 0.4672, 0.2977, 0.6849, 0.329, 0.7682, 0.1249, 0.6226, 0.2977, 0.6849, 0.1249, 0.6226, 0.1851, 0.4411, 0.1249, 0.6226, 0.07797, 0.4672, 0.1851, 0.4411, 0.9964, 0.9732, 0.7855, 0.9036, 0.9964, 0.8852, 0.9964, 0.8852, 0.7855, 0.9036, 0.8352, 0.7728, 0.8352, 0.7728, 0.7855, 0.9036, 0.6754, 0.6779, 0.6754, 0.6779, 0.8947, 0.6764, 0.8352, 0.7728, 0.8352, 0.7728, 0.8947, 0.6764, 0.9964, 0.7521, 0.9964, 0.8852, 0.8352, 0.7728, 0.9964, 0.7521, 0.6754, 0.6779, 0.8205, 0.5813, 0.8947, 0.6764, 0.8947, 0.6764, 0.9964, 0.6541, 0.9964, 0.7521, 0.8947, 0.6764, 0.9226, 0.5622, 0.9964, 0.6541, 0.8205, 0.5813, 0.9226, 0.5622, 0.8947, 0.6764, 0.9964, 0.6541, 0.9226, 0.5622, 0.9964, 0.5565, 0.9226, 0.5622, 0.9964, 0.4748, 0.9964, 0.5565, 0.9226, 0.5622, 0.8539, 0.4611, 0.9964, 0.4748, 0.8539, 0.4611, 0.9226, 0.5622, 0.8205, 0.5813, 0.8205, 0.5813, 0.7165, 0.4464, 0.8539, 0.4611, 0.7165, 0.4464, 0.8205, 0.5813, 0.6754, 0.6779, 0.7165, 0.4464, 0.7354, 0.2706, 0.8539, 0.4611, 0.8827, 0.2732, 0.8539, 0.4611, 0.7354, 0.2706, 0.9964, 0.4748, 0.8539, 0.4611, 0.9964, 0.3334, 0.8539, 0.4611, 0.8827, 0.2732, 0.9964, 0.3334, 0.8827, 0.2732, 0.9964, 0.1697, 0.9964, 0.3334, 0.9964, 0.9732, 0.9964, 0.8852, 0.7855, 0.9036, 0.8352, 0.7728, 0.7855, 0.9036, 0.9964, 0.8852, 0.6754, 0.6779, 0.7855, 0.9036, 0.8352, 0.7728, 0.8947, 0.6764, 0.6754, 0.6779, 0.8352, 0.7728, 0.8947, 0.6764, 0.8205, 0.5813, 0.6754, 0.6779, 0.8947, 0.6764, 0.9226, 0.5622, 0.8205, 0.5813, 0.8205, 0.5813, 0.9226, 0.5622, 0.8539, 0.4611, 0.8205, 0.5813, 0.8539, 0.4611, 0.7165, 0.4464, 0.7165, 0.4464, 0.8539, 0.4611, 0.7354, 0.2706, 0.8827, 0.2732, 0.7354, 0.2706, 0.8539, 0.4611, 0.8205, 0.5813, 0.7165, 0.4464, 0.6754, 0.6779, 0.8539, 0.4611, 0.9226, 0.5622, 0.9964, 0.4748, 0.9964, 0.4748, 0.9964, 0.3334, 0.8539, 0.4611, 0.9964, 0.4748, 0.9226, 0.5622, 0.9964, 0.5565, 0.9964, 0.3334, 0.8827, 0.2732, 0.8539, 0.4611, 0.9226, 0.5622, 0.9964, 0.6541, 0.9964, 0.5565, 0.8947, 0.6764, 0.9964, 0.6541, 0.9226, 0.5622, 0.9964, 0.7521, 0.9964, 0.6541, 0.8947, 0.6764, 0.8947, 0.6764, 0.8352, 0.7728, 0.9964, 0.7521, 0.9964, 0.8852, 0.9964, 0.7521, 0.8352, 0.7728, 0.9964, 0.3334, 0.9964, 0.1697, 0.8827, 0.2732, 0.549, 0.01728, 0.5645, 0.01728, 0.5221, 0.4634, 0.5366, 0.01728, 0.549, 0.01728, 0.5221, 0.4634, 0.5224, 0.01728, 0.5366, 0.01728, 0.5221, 0.4634, 0.549, 0.01728, 0.5221, 0.4634, 0.5645, 0.01728, 0.549, 0.01728, 0.5366, 0.01728, 0.5221, 0.4634, 0.5366, 0.01728, 0.5224, 0.01728, 0.5221, 0.4634, 0.6972, 0.1368, 0.6969, 0.2328, 0.5221, 0.4634, 0.5645, 0.01728, 0.6972, 0.1368, 0.5221, 0.4634, 0.6972, 0.1368, 0.5645, 0.01728, 0.7029, 0.01728, 0.5645, 0.01728, 0.6972, 0.1368, 0.7029, 0.01728, 0.5645, 0.01728, 0.5221, 0.4634, 0.6972, 0.1368, 0.6972, 0.1368, 0.5221, 0.4634, 0.6969, 0.2328, 0.4726, 0.9409, 0.4411, 0.9621, 0.4406, 0.9215, 0.435, 0.9507, 0.4406, 0.9215, 0.4411, 0.9621, 0.4026, 0.9482, 0.435, 0.9507, 0.4411, 0.9621, 0.435, 0.9507, 0.4026, 0.9482, 0.4411, 0.9621, 0.4332, 0.9479, 0.4026, 0.9482, 0.435, 0.9507, 0.4406, 0.9215, 0.435, 0.9507, 0.4411, 0.9621, 0.4411, 0.9621, 0.4726, 0.9409, 0.4406, 0.9215, 0.435, 0.9507, 0.4332, 0.9479, 0.4406, 0.9215, 0.435, 0.9507, 0.4026, 0.9482, 0.4332, 0.9479, 0.4414, 0.9209, 0.4726, 0.9409, 0.4406, 0.9215, 0.4726, 0.9409, 0.4414, 0.9209, 0.4422, 0.9116, 0.4726, 0.9409, 0.4414, 0.9209, 0.4406, 0.9215, 0.4414, 0.9209, 0.4726, 0.9409, 0.4422, 0.9116, 0.4414, 0.9209, 0.4332, 0.9479, 0.4406, 0.9215, 0.4414, 0.9209, 0.4332, 0.9479, 0.4422, 0.9116, 0.4411, 0.9621, 0.4411, 0.9621, 0.4026, 0.9482, 0.4411, 0.9621, 0.4726, 0.9409, 0.4411, 0.9621, 0.4332, 0.9479, 0.4414, 0.9209, 0.4422, 0.9116, 0.4332, 0.9479, 0.435, 0.9507, 0.4406, 0.9215, 0.4332, 0.9479, 0.4414, 0.9209, 0.4406, 0.9215, 0.06317, 0.07001, 0.07682, 0.09467, 0.07139, 0.05917, 0.05954, 0.05602, 0.07682, 0.09467, 0.05132, 0.06685, 0.05132, 0.06685, 0.07682, 0.09467, 0.06317, 0.07001, 0.07139, 0.05917, 0.07682, 0.09467, 0.05954, 0.05602, 0.08588, 0.04509, 0.1082, 0.04469, 0.08743, 0.0306, 0.08743, 0.0306, 0.1082, 0.04469, 0.07824, 0.03164, 0.07824, 0.03164, 0.1082, 0.04469, 0.07669, 0.04613, 0.07669, 0.04613, 0.1082, 0.04469, 0.08588, 0.04509, 0.02967, 0.05294, 0.01713, 0.05745, 0.03847, 0.0537, 0.03847, 0.0537, 0.01713, 0.05745, 0.03637, 0.04308, 0.02757, 0.04231, 0.01713, 0.05745, 0.02967, 0.05294, 0.03637, 0.04308, 0.01713, 0.05745, 0.02757, 0.04231, 0.07682, 0.09467, 0.06317, 0.07001, 0.07139, 0.05917, 0.07682, 0.09467, 0.05954, 0.05602, 0.05132, 0.06685, 0.07682, 0.09467, 0.05132, 0.06685, 0.06317, 0.07001, 0.07682, 0.09467, 0.07139, 0.05917, 0.05954, 0.05602, 0.1082, 0.04469, 0.08588, 0.04509, 0.08743, 0.0306, 0.1082, 0.04469, 0.08743, 0.0306, 0.07824, 0.03164, 0.1082, 0.04469, 0.07824, 0.03164, 0.07669, 0.04613, 0.1082, 0.04469, 0.07669, 0.04613, 0.08588, 0.04509, 0.01713, 0.05745, 0.02967, 0.05294, 0.03847, 0.0537, 0.01713, 0.05745, 0.03847, 0.0537, 0.03637, 0.04308, 0.01713, 0.05745, 0.02757, 0.04231, 0.02967, 0.05294, 0.01713, 0.05745, 0.03637, 0.04308, 0.02757, 0.04231, 0.923, 0.06659, 0.6077, 0.003055, 0.986, 0.005546, 0.9574, 0.1473, 0.6077, 0.003055, 0.923, 0.06659, 1.004, 0.08372, 0.923, 0.06659, 0.986, 0.005546, 1.004, 0.08372, 0.9574, 0.1473, 0.923, 0.06659, 0.4232, 0.7832, 0.4955, 0.8272, 0.4232, 0.8721, 0.4232, 0.7832, 0.4232, 0.4559, 0.4955, 0.8272, 0.4232, 0.7832, 0.351, 0.8272, 0.4232, 0.4559, 0.4232, 0.7832, 0.4232, 0.8721, 0.351, 0.8272, 0.8544, 0.1748, 0.835, 0.2065, 0.835, 0.1748, 0.835, 0.1748, 0.835, 0.2065, 0.8544, 0.1748, 0.8156, 0.1748, 0.835, 0.2065, 0.835, 0.1748, 0.835, 0.1748, 0.835, 0.2065, 0.8156, 0.1748, 0.8135, 0.1726, 0.7856, 0.1996, 0.7915, 0.1685, 0.7915, 0.1685, 0.7856, 0.1996, 0.8135, 0.1726, 0.7695, 0.1643, 0.7856, 0.1996, 0.7915, 0.1685, 0.7915, 0.1685, 0.7856, 0.1996, 0.7695, 0.1643, 0.5477, 0.5942, 0.5598, 0.4867, 0.5477, 0.5942, 0.5838, 0.5778, 0.5598, 0.4867, 0.5477, 0.5942, 0.5477, 0.5942, 0.5598, 0.4867, 0.5838, 0.5778, 0.5477, 0.5799, 0.5598, 0.4867, 0.5477, 0.5799, 0.5838, 0.5799, 0.5598, 0.4867, 0.5477, 0.5799, 0.5477, 0.5799, 0.5598, 0.4867, 0.5838, 0.5799, 0.5477, 0.5876, 0.5598, 0.4867, 0.5477, 0.5876, 0.5838, 0.5799, 0.5598, 0.4867, 0.5477, 0.5876, 0.5477, 0.5876, 0.5598, 0.4867, 0.5838, 0.5799, 0.6077, 0.003055, 0.923, 0.06659, 0.986, 0.005546, 0.6077, 0.003055, 0.9574, 0.1473, 0.923, 0.06659, 0.923, 0.06659, 1.004, 0.08372, 0.986, 0.005546, 0.9574, 0.1473, 1.004, 0.08372, 0.923, 0.06659, 0.4955, 0.8272, 0.4232, 0.7832, 0.4232, 0.8721, 0.4232, 0.4559, 0.4232, 0.7832, 0.4955, 0.8272, 0.351, 0.8272, 0.4232, 0.7832, 0.4232, 0.4559, 0.4232, 0.8721, 0.4232, 0.7832, 0.351, 0.8272, 0.835, 0.2065, 0.8544, 0.1748, 0.835, 0.1748, 0.835, 0.2065, 0.835, 0.1748, 0.8544, 0.1748, 0.835, 0.2065, 0.8156, 0.1748, 0.835, 0.1748, 0.835, 0.2065, 0.835, 0.1748, 0.8156, 0.1748, 0.7856, 0.1996, 0.8135, 0.1726, 0.7915, 0.1685, 0.7856, 0.1996, 0.7915, 0.1685, 0.8135, 0.1726, 0.7856, 0.1996, 0.7695, 0.1643, 0.7915, 0.1685, 0.7856, 0.1996, 0.7915, 0.1685, 0.7695, 0.1643, 0.5598, 0.4867, 0.5477, 0.5942, 0.5477, 0.5942, 0.5598, 0.4867, 0.5838, 0.5778, 0.5477, 0.5942, 0.5598, 0.4867, 0.5477, 0.5942, 0.5838, 0.5778, 0.5598, 0.4867, 0.5477, 0.5799, 0.5477, 0.5799, 0.5598, 0.4867, 0.5838, 0.5799, 0.5477, 0.5799, 0.5598, 0.4867, 0.5477, 0.5799, 0.5838, 0.5799, 0.5598, 0.4867, 0.5477, 0.5876, 0.5477, 0.5876, 0.5598, 0.4867, 0.5838, 0.5799, 0.5477, 0.5876, 0.5598, 0.4867, 0.5477, 0.5876, 0.5838, 0.5799, 0.9965, 0.7845, 0.5823, 0.9241, 0.938, 0.9719, 0.5742, 0.7777, 0.5823, 0.9241, 0.9965, 0.7845, 0.02542, 0.7771, 0.5823, 0.9241, 0.5742, 0.7777, 0.02542, 0.7771, 0.5742, 0.7777, 0.5823, 0.9241, 0.9965, 0.7845, 0.5823, 0.9241, 0.5742, 0.7777, 0.5823, 0.9241, 0.9965, 0.7845, 0.938, 0.9719])
me_merged.materials.append(mat_pii_burigaron_body)
me_merged.materials.append(mat_pii_burigaron_eye)
me_merged.update()
me_merged.normals_split_custom_set([tuple(v) for v in zip(*[iter([-1.839e-05, -0.8178, -0.5755, -0.3586, -0.6787, -0.6409, -4.628e-06, -0.1811, -0.9835, -1.839e-05, -0.8178, -0.5755, -4.628e-06, -0.1811, -0.9835, 0.3586, -0.6787, -0.6409, -4.628e-06, -0.1811, -0.9835, -0.3586, -0.6787, -0.6409, -0.5567, 0.08507, -0.8264, -0.5567, 0.08507, -0.8264, -0.3586, -0.6787, -0.6409, -0.7135, 0.5811, -0.3914, 0.5567, 0.08507, -0.8264, 0.3586, -0.6787, -0.6409, -4.628e-06, -0.1811, -0.9835, 0.7135, 0.5811, -0.3914, 0.3586, -0.6787, -0.6409, 0.5567, 0.08507, -0.8264, -0.2723, -0.9595, -0.07218, -0.3587, -0.6787, -0.6409, 2.718e-05, -0.8178, -0.5755, -4.809e-05, -0.9746, 0.2241, -0.2723, -0.9595, -0.07218, 2.718e-05, -0.8178, -0.5755, -0.3116, -0.9352, 0.1682, -0.3586, -0.6787, -0.6409, -0.2723, -0.9595, -0.07219, -0.7659, -0.6052, -0.2172, -0.9082, -0.1299, -0.398, -0.3586, -0.6787, -0.6409, -0.7135, 0.5811, -0.3915, -0.3586, -0.6787, -0.6409, -0.9082, -0.1299, -0.398, -0.5567, 0.08505, -0.8264, -0.7135, 0.5811, -0.3914, -0.952, 0.3032, 0.04126, -0.4418, -0.4766, 0.7601, -0.3116, -0.9352, 0.1682, -0.2723, -0.9595, -0.07223, -0.3116, -0.9352, 0.1682, -0.4418, -0.4767, 0.76, -0.8691, -0.4933, -0.03531, -0.862, -0.01909, 0.5066, -0.8691, -0.4933, -0.03531, -0.4418, -0.4767, 0.76, -0.8691, -0.4933, -0.03531, -0.862, -0.01909, 0.5066, -0.7658, -0.6052, -0.2172, -0.7091, 0.08806, 0.6996, -0.862, -0.01909, 0.5066, -0.4418, -0.4767, 0.76, -0.952, 0.3032, 0.04128, -0.862, -0.01909, 0.5066, -0.7091, 0.08806, 0.6996, -0.862, -0.01909, 0.5066, -0.952, 0.3032, 0.04128, -0.9082, -0.1299, -0.398, -0.7659, -0.6052, -0.2172, -0.862, -0.01909, 0.5066, -0.9082, -0.1299, -0.398, -0.7135, 0.5812, -0.3914, -0.9082, -0.1299, -0.398, -0.952, 0.3032, 0.04128, -0.8691, -0.4933, -0.03532, -0.3587, -0.6787, -0.6409, -0.3115, -0.9352, 0.1681, -0.7658, -0.6052, -0.2172, -0.3587, -0.6787, -0.6409, -0.8691, -0.4933, -0.03527, -2.57e-06, -0.7978, 0.6029, -0.4417, -0.4767, 0.76, -0.2723, -0.9595, -0.07218, 3.907e-05, -0.9746, 0.2241, 8.032e-06, -0.7978, 0.6029, -0.2723, -0.9595, -0.07223, 0.2723, -0.9595, -0.07218, 2.927e-05, -0.9746, 0.224, -3.885e-05, -0.8178, -0.5755, -3.885e-05, -0.8178, -0.5755, 0.3586, -0.6787, -0.6409, 0.2723, -0.9595, -0.07218, 0.3586, -0.6787, -0.6409, 0.3116, -0.9352, 0.1682, 0.2723, -0.9595, -0.07221, 0.2723, -0.9595, -0.07222, 0.3116, -0.9352, 0.1682, 0.4418, -0.4766, 0.76, 2.266e-06, -0.7978, 0.6029, 0.4418, -0.4766, 0.76, -1.471e-05, -0.5994, 0.8005, 2.266e-06, -0.7978, 0.6029, -1.471e-05, -0.5994, 0.8005, -0.4418, -0.4766, 0.76, 0.2723, -0.9595, -0.07218, 0.4417, -0.4767, 0.76, 1.156e-05, -0.7978, 0.6029, 0.2723, -0.9595, -0.07226, -2.468e-05, -0.7978, 0.6029, -6.098e-05, -0.9746, 0.2241, 0.862, -0.01909, 0.5066, 0.4417, -0.4767, 0.76, 0.8691, -0.4933, -0.03531, 0.3116, -0.9352, 0.1682, 0.8691, -0.4933, -0.03531, 0.4417, -0.4767, 0.76, 0.8691, -0.4933, -0.03531, 0.7659, -0.6052, -0.2172, 0.862, -0.01909, 0.5066, 0.862, -0.01909, 0.5066, 0.7091, 0.08806, 0.6996, 0.4417, -0.4767, 0.76, 0.952, 0.3032, 0.04127, 0.7091, 0.08806, 0.6996, 0.862, -0.01909, 0.5066, 0.952, 0.3032, 0.04127, 0.862, -0.01909, 0.5066, 0.9082, -0.1299, -0.3979, 0.7659, -0.6052, -0.2171, 0.9082, -0.1299, -0.3979, 0.862, -0.01909, 0.5066, 0.7135, 0.5812, -0.3914, 0.952, 0.3032, 0.04127, 0.9082, -0.1299, -0.3979, 0.8691, -0.4933, -0.03531, 0.3115, -0.9352, 0.1681, 0.3587, -0.6787, -0.6408, 0.7658, -0.6052, -0.2172, 0.8691, -0.4933, -0.03524, 0.3587, -0.6787, -0.6409, 0.7659, -0.6052, -0.2172, 0.3586, -0.6787, -0.6409, 0.9082, -0.1299, -0.398, 0.7135, 0.5811, -0.3914, 0.9082, -0.1299, -0.398, 0.3586, -0.6787, -0.6409, 0.7135, 0.5811, -0.3914, 0.5566, 0.08504, -0.8264, 0.952, 0.3032, 0.04123, -0.4418, -0.4767, 0.76, 2.226e-05, -0.5994, 0.8005, 1.73e-05, 0.06301, 0.998, -0.7091, 0.08808, 0.6996, -0.4418, -0.4767, 0.76, 1.73e-05, 0.06301, 0.998, -2.923e-05, -0.5994, 0.8005, 0.4418, -0.4767, 0.76, -1.496e-05, 0.06301, 0.998, 0.4418, -0.4767, 0.76, 0.7091, 0.08808, 0.6996, -1.496e-05, 0.06301, 0.998, -2.514e-05, -0.1811, -0.9835, -0.5567, 0.08508, -0.8263, -0.5771, 0.4406, -0.6876, -0.952, 0.3032, 0.04129, -0.5771, 0.4406, -0.6876, -0.5567, 0.08508, -0.8263, -0.952, 0.3032, 0.04129, -0.8853, 0.4649, -0.006038, -0.5771, 0.4406, -0.6876, -0.8853, 0.4649, -0.006038, -0.4547, 0.89, 0.03529, -0.5771, 0.4406, -0.6876, 1.192e-05, 0.3303, -0.9439, -2.514e-05, -0.1811, -0.9835, -0.5771, 0.4406, -0.6876, -0.5771, 0.4406, -0.6876, 1.629e-05, 0.8248, -0.5655, 1.192e-05, 0.3303, -0.9439, -0.5771, 0.4406, -0.6876, -0.4547, 0.89, 0.03526, 1.629e-05, 0.8248, -0.5655, -1.872e-05, 0.8248, -0.5655, -0.4547, 0.89, 0.03526, -1.054e-05, 0.999, 0.04434, -0.6153, 0.4764, 0.628, -0.4547, 0.89, 0.03528, -0.8853, 0.4649, -0.006027, -0.6153, 0.4764, 0.6281, -1.721e-05, 0.8194, 0.5733, -0.4547, 0.89, 0.03529, -0.4547, 0.89, 0.03529, -1.721e-05, 0.8194, 0.5733, 8.089e-06, 0.999, 0.04432, 3.067e-05, 0.06305, 0.998, 1.153e-05, 0.5789, 0.8154, -0.6153, 0.4764, 0.6281, 1.153e-05, 0.5789, 0.8154, 3.697e-06, 0.8194, 0.5733, -0.6153, 0.4764, 0.6281, -1.529e-05, 0.06303, 0.998, 0.6153, 0.4764, 0.6281, -1.141e-05, 0.5789, 0.8154, 0.6153, 0.4764, 0.6281, 1.281e-06, 0.8194, 0.5733, -1.141e-05, 0.5789, 0.8154, 0.5771, 0.4406, -0.6876, 0.952, 0.3032, 0.04129, 0.5567, 0.08508, -0.8263, 0.5771, 0.4406, -0.6876, 0.8853, 0.4649, -0.00604, 0.952, 0.3032, 0.04129, 0.5771, 0.4406, -0.6876, 0.4547, 0.89, 0.03527, 0.8853, 0.4649, -0.00604, 0.5567, 0.08508, -0.8263, 1.66e-05, -0.1811, -0.9835, 0.5771, 0.4406, -0.6876, -1.079e-05, 0.3303, -0.9439, 0.5771, 0.4406, -0.6876, 1.66e-05, -0.1811, -0.9835, -1.079e-05, 0.3303, -0.9439, -1.678e-05, 0.8248, -0.5655, 0.5771, 0.4406, -0.6876, 0.5771, 0.4406, -0.6876, -1.678e-05, 0.8248, -0.5655, 0.4547, 0.89, 0.03526, 0.8854, 0.4649, -0.006015, 0.4547, 0.89, 0.03528, 0.6153, 0.4764, 0.628, 0.6153, 0.4764, 0.6281, 0.4547, 0.89, 0.03529, 2.052e-05, 0.8194, 0.5733, 2.052e-05, 0.8194, 0.5733, 0.4547, 0.89, 0.03529, -2.281e-05, 0.999, 0.04433, 0.4547, 0.89, 0.03525, 5.379e-06, 0.8248, -0.5655, 2.295e-05, 0.999, 0.04435, -1.693e-05, 0.4444, -0.8958, -0.7247, -0.42, -0.5463, -0.4133, 0.5015, -0.76, -1.693e-05, 0.4444, -0.8958, 4.801e-05, -0.7803, -0.6255, -0.7247, -0.42, -0.5463, -0.9921, 0.1255, 0.003048, -0.4134, 0.5015, -0.76, -0.7247, -0.4199, -0.5463, -0.4134, 0.5015, -0.76, -0.9921, 0.1255, 0.003048, -0.8891, 0.3552, 0.2885, -0.4134, 0.5015, -0.76, -0.8892, 0.3552, 0.2885, -0.2452, 0.7911, -0.5605, -0.8892, 0.3552, 0.2885, 1.598e-05, 0.8938, 0.4484, -0.2452, 0.7911, -0.5605, 1.909e-05, -0.9788, 0.2047, -1.684e-06, -1.0, 0.003826, -0.7248, -0.4199, -0.5462, -1.907e-06, -0.9788, 0.2047, 0.7248, -0.4199, -0.5462, 4.158e-06, -1.0, 0.003826, 0.7247, -0.4199, -0.5463, 0.4134, 0.5015, -0.76, 0.9921, 0.1256, 0.003053, 0.4134, 0.5015, -0.76, 0.8891, 0.3552, 0.2885, 0.9921, 0.1256, 0.003053, 1.961e-05, 0.4444, -0.8958, 0.4134, 0.5015, -0.76, 0.7247, -0.42, -0.5463, 1.961e-05, 0.4444, -0.8958, 0.7247, -0.42, -0.5463, -1.756e-05, -0.7803, -0.6254, 0.4134, 0.5015, -0.76, -0.4134, 0.5015, -0.76, 0.2451, 0.7911, -0.5605, -0.4134, 0.5015, -0.76, -0.2451, 0.7911, -0.5605, 0.2451, 0.7911, -0.5605, -3.185e-06, 0.4444, -0.8958, -0.4134, 0.5015, -0.76, 0.4134, 0.5015, -0.76, -0.2451, 0.7911, -0.5605, 6.497e-05, 0.8938, 0.4484, 0.2451, 0.7911, -0.5605, 0.4134, 0.5015, -0.76, 0.2451, 0.7911, -0.5605, 0.8892, 0.3552, 0.2885, 0.2451, 0.7911, -0.5605, 3.017e-06, 0.8938, 0.4484, 0.8892, 0.3552, 0.2885, 1.113e-05, -0.9788, 0.2047, -0.7248, -0.4199, -0.5462, 1.679e-05, -0.7803, -0.6254, 0.464, -0.07713, 0.8825, 4.867e-05, 0.8938, 0.4484, -0.464, -0.07715, 0.8825, 0.464, -0.07713, 0.8825, -0.464, -0.07715, 0.8825, -0.5669, -0.04691, 0.8224, 0.5669, -0.04689, 0.8224, 0.464, -0.07713, 0.8825, -0.5669, -0.04691, 0.8224, 0.5669, -0.04689, 0.8224, -0.5669, -0.04691, 0.8224, -0.3035, -0.2912, 0.9073, 0.3035, -0.2912, 0.9073, 0.5669, -0.04689, 0.8224, -0.3035, -0.2912, 0.9073, -0.3035, -0.2912, 0.9073, -1.898e-05, -1.0, 0.003815, 0.3035, -0.2912, 0.9073, -0.9921, 0.1256, 0.003059, -0.7248, -0.4199, -0.5462, -0.9795, -0.1981, 0.03726, -0.7248, -0.4199, -0.5462, -0.1658, -0.9842, 0.06181, -0.9795, -0.1981, 0.03726, -0.1659, -0.9842, 0.06188, -2.235e-06, -1.0, 0.003829, -0.3035, -0.2911, 0.9073, 0.3035, -0.2911, 0.9073, -2.423e-05, -1.0, 0.003799, 0.1659, -0.9842, 0.06189, 0.9795, -0.1981, 0.03727, 0.1658, -0.9842, 0.06179, 0.7248, -0.4199, -0.5462, 0.7248, -0.4199, -0.5462, 0.9921, 0.1256, 0.003059, 0.9795, -0.1981, 0.03727, -0.5669, -0.04691, 0.8224, -0.9921, 0.1256, 0.003077, -0.9795, -0.1981, 0.03728, -0.3035, -0.2912, 0.9073, -0.5669, -0.04691, 0.8224, -0.9795, -0.1981, 0.03728, -0.9795, -0.1981, 0.03728, -0.1659, -0.9842, 0.06179, -0.3035, -0.2912, 0.9073, -0.7247, -0.4199, -0.5463, 5.64e-06, -1.0, 0.003853, -0.1659, -0.9842, 0.06183, 0.1659, -0.9842, 0.06186, -2.05e-05, -1.0, 0.003871, 0.7248, -0.4199, -0.5463, 0.3035, -0.2912, 0.9073, 0.1659, -0.9842, 0.06178, 0.9795, -0.198, 0.03728, 0.9795, -0.198, 0.03728, 0.9921, 0.1255, 0.003078, 0.3035, -0.2912, 0.9073, 0.9921, 0.1255, 0.003078, 0.5669, -0.0469, 0.8224, 0.3035, -0.2912, 0.9073, -9.358e-06, -0.9788, 0.2046, -4.699e-05, -0.7803, -0.6254, 0.7248, -0.4199, -0.5462, -0.464, -0.07716, 0.8825, -1.942e-05, 0.8939, 0.4483, -0.8891, 0.3552, 0.2885, -0.464, -0.07716, 0.8825, -0.8891, 0.3552, 0.2885, -0.5669, -0.0469, 0.8224, -0.8891, 0.3552, 0.2885, -0.9921, 0.1255, 0.003082, -0.5669, -0.0469, 0.8224, 0.8891, 0.3552, 0.2885, 6.504e-06, 0.8939, 0.4484, 0.464, -0.07716, 0.8824, 0.8891, 0.3552, 0.2885, 0.464, -0.07716, 0.8824, 0.9921, 0.1256, 0.003082, 0.464, -0.07716, 0.8824, 0.5669, -0.04692, 0.8224, 0.9921, 0.1256, 0.003082, 1.8e-05, -0.3062, -0.952, -0.5757, -0.2883, -0.7652, -2.527e-05, -0.1742, -0.9847, -2.527e-05, -0.1742, -0.9847, -0.5757, -0.2883, -0.7652, -0.6195, -0.02083, -0.7847, -0.6195, -0.02083, -0.7847, -0.5757, -0.2883, -0.7652, -0.9663, 0.03615, -0.2547, -0.9663, 0.03615, -0.2547, -0.5738, 0.4334, -0.6949, -0.6195, -0.02083, -0.7847, -0.6195, -0.02083, -0.7847, -0.5738, 0.4334, -0.6949, 1.317e-05, 0.18, -0.9837, -2.527e-05, -0.1742, -0.9847, -0.6195, -0.02083, -0.7847, 1.317e-05, 0.18, -0.9837, -0.9663, 0.03615, -0.2547, -0.9336, 0.3402, -0.1124, -0.5738, 0.4334, -0.6949, -0.5738, 0.4334, -0.6949, 5.707e-06, 0.6697, -0.7426, 1.317e-05, 0.18, -0.9837, -0.5738, 0.4334, -0.6949, -0.583, 0.8022, -0.1289, 5.707e-06, 0.6697, -0.7426, -0.9336, 0.3402, -0.1124, -0.583, 0.8022, -0.1289, -0.5738, 0.4334, -0.6949, 5.707e-06, 0.6697, -0.7426, -0.583, 0.8022, -0.1289, 9.745e-06, 0.9573, -0.2893, -0.583, 0.8022, -0.1289, 1.13e-05, 0.8077, 0.5896, 9.745e-06, 0.9573, -0.2893, -0.583, 0.8022, -0.1289, -0.6687, 0.4801, 0.5678, 1.13e-05, 0.8077, 0.5896, -0.6687, 0.4801, 0.5678, -0.583, 0.8022, -0.1289, -0.9336, 0.3402, -0.1124, -0.9336, 0.3402, -0.1124, -0.9344, 0.1465, 0.3248, -0.6687, 0.4801, 0.5678, -0.9344, 0.1465, 0.3248, -0.9336, 0.3402, -0.1124, -0.9663, 0.03619, -0.2547, -0.9344, 0.1465, 0.3248, -0.483, 0.3107, 0.8186, -0.6687, 0.4801, 0.5678, -0.3217, 0.1833, 0.9289, -0.6687, 0.4801, 0.5678, -0.483, 0.3107, 0.8186, 1.13e-05, 0.8077, 0.5896, -0.6687, 0.4801, 0.5678, -1.016e-05, 0.3484, 0.9374, -0.6687, 0.4801, 0.5678, -0.3217, 0.1833, 0.9289, -1.016e-05, 0.3484, 0.9374, -0.3217, 0.1833, 0.9289, 1.493e-05, -0.04107, 0.9992, -3.064e-05, 0.3484, 0.9374, -1.803e-05, -0.3062, -0.952, 2.584e-05, -0.1742, -0.9847, 0.5757, -0.2883, -0.7652, 0.6195, -0.02083, -0.7847, 0.5757, -0.2883, -0.7652, 2.584e-05, -0.1742, -0.9847, 0.9663, 0.03615, -0.2547, 0.5757, -0.2883, -0.7652, 0.6195, -0.02083, -0.7847, 0.5738, 0.4334, -0.6949, 0.9663, 0.03615, -0.2547, 0.6195, -0.02083, -0.7847, 0.5738, 0.4334, -0.6949, 0.9336, 0.3402, -0.1124, 0.9663, 0.03615, -0.2547, 0.5738, 0.4334, -0.6949, 0.583, 0.8022, -0.1289, 0.9336, 0.3402, -0.1124, 0.9336, 0.3402, -0.1124, 0.583, 0.8022, -0.1289, 0.6687, 0.4801, 0.5678, 0.9336, 0.3402, -0.1124, 0.6687, 0.4801, 0.5678, 0.9344, 0.1465, 0.3248, 0.9344, 0.1465, 0.3248, 0.6687, 0.4801, 0.5678, 0.483, 0.3107, 0.8186, 0.3217, 0.1833, 0.9289, 0.483, 0.3107, 0.8186, 0.6687, 0.4801, 0.5678, 0.9336, 0.3402, -0.1124, 0.9344, 0.1465, 0.3248, 0.9663, 0.03618, -0.2547, 0.6687, 0.4801, 0.5678, 0.583, 0.8022, -0.1289, -1.132e-05, 0.8077, 0.5896, -1.132e-05, 0.8077, 0.5896, 8.613e-06, 0.3484, 0.9374, 0.6687, 0.4801, 0.5678, -1.132e-05, 0.8077, 0.5896, 0.583, 0.8022, -0.1289, -1.055e-05, 0.9573, -0.2892, 8.613e-06, 0.3484, 0.9374, 0.3217, 0.1833, 0.9289, 0.6687, 0.4801, 0.5678, 0.583, 0.8022, -0.1289, -4.947e-06, 0.6697, -0.7426, -1.055e-05, 0.9573, -0.2892, 0.5738, 0.4334, -0.6949, -4.947e-06, 0.6697, -0.7426, 0.583, 0.8022, -0.1289, -1.332e-05, 0.18, -0.9837, -4.947e-06, 0.6697, -0.7426, 0.5738, 0.4334, -0.6949, 0.5738, 0.4334, -0.6949, 0.6195, -0.02083, -0.7847, -1.332e-05, 0.18, -0.9837, 2.584e-05, -0.1742, -0.9847, -1.332e-05, 0.18, -0.9837, 0.6195, -0.02083, -0.7847, 2.487e-05, 0.3484, 0.9374, -1.495e-05, -0.04107, 0.9992, 0.3217, 0.1833, 0.9289, -0.5257, -0.6512, 0.5473, -0.5097, -0.8366, -0.2006, -2.519e-05, -0.9345, 0.356, -0.2561, -0.491, 0.8327, -0.5257, -0.6512, 0.5473, -3.709e-06, -0.9345, 0.356, -1.326e-05, -0.4649, 0.8853, -0.2561, -0.491, 0.8327, -5.968e-06, -0.9345, 0.356, 0.5257, -0.6512, 0.5473, 2.393e-05, -0.9345, 0.356, 0.5097, -0.8366, -0.2006, 0.5257, -0.6512, 0.5473, 0.2561, -0.491, 0.8327, -2.518e-06, -0.9345, 0.356, 0.2561, -0.491, 0.8327, 1.328e-05, -0.4649, 0.8853, -7.808e-06, -0.9345, 0.356, 0.04298, -0.783, -0.6205, 1.946e-05, -0.7179, -0.6961, 5.004e-05, -0.9345, 0.356, -0.5098, -0.8366, -0.2006, 0.04298, -0.783, -0.6205, 3.991e-05, -0.9345, 0.356, 0.04295, -0.783, -0.6205, -0.5097, -0.8366, -0.2005, -0.4432, -0.6017, -0.6645, 0.5097, -0.8366, -0.2005, -0.04296, -0.783, -0.6205, 0.4432, -0.6017, -0.6645, 0.5098, -0.8366, -0.2005, -4.5e-05, -0.9345, 0.356, -0.04298, -0.783, -0.6205, -0.04298, -0.783, -0.6205, -1.544e-05, -0.9345, 0.356, -1.957e-05, -0.7179, -0.6962, 7.942e-06, 0.3132, -0.9497, 0.4908, 0.8246, -0.2814, 0.9191, -0.1701, -0.3553, 0.686, -0.1812, 0.7046, 0.9191, -0.1701, -0.3553, 0.4908, 0.8246, -0.2814, -1.15e-05, 0.8227, 0.5685, 0.686, -0.1812, 0.7046, 0.4908, 0.8246, -0.2814, -0.686, -0.1812, 0.7046, -1.371e-05, 0.8227, 0.5685, -0.4908, 0.8246, -0.2814, -4.764e-05, -0.7456, 0.6664, -1.371e-05, 0.8227, 0.5685, -0.686, -0.1812, 0.7046, -0.9191, -0.1701, -0.3553, -0.686, -0.1812, 0.7046, -0.4908, 0.8246, -0.2814, -0.4908, 0.8246, -0.2814, -7.961e-06, 0.3132, -0.9497, -0.9191, -0.1701, -0.3553, 0.6861, -0.1812, 0.7046, 8.017e-06, -0.7456, 0.6664, 0.9191, -0.1701, -0.3553, 0.686, -0.1812, 0.7047, -3.526e-05, 0.8227, 0.5685, 6.55e-05, -0.7456, 0.6664, 0.3288, -0.9201, 0.2127, 9.507e-06, 0.3131, -0.9497, 0.9192, -0.1701, -0.3553, -2.974e-05, 0.3131, -0.9497, 0.3288, -0.9201, 0.2127, 1.794e-05, -0.9997, -0.02508, -5.26e-05, 0.3131, -0.9497, -0.3288, -0.9201, 0.2127, -0.9192, -0.1701, -0.3553, -0.3287, -0.9201, 0.2127, 1.46e-06, 0.3131, -0.9497, 7.525e-06, -0.9997, -0.02511, -0.3288, -0.9201, 0.2128, -2.044e-05, -0.7456, 0.6664, -0.9192, -0.1701, -0.3553, 0.3288, -0.9201, 0.2128, -1.884e-05, -0.7456, 0.6664, 4.914e-05, -0.9997, -0.02507, 0.4908, 0.8245, -0.2814, -0.4908, 0.8245, -0.2814, 2.707e-05, 0.8227, 0.5685, 0.4908, 0.8245, -0.2814, 3.9e-05, 0.3131, -0.9497, -0.4908, 0.8245, -0.2814, 1.311e-06, -0.7456, 0.6664, -0.3287, -0.9201, 0.2128, -2.622e-05, -0.9997, -0.02507, -2.207e-05, -0.7456, 0.6664, -0.6861, -0.1811, 0.7046, -0.9191, -0.1701, -0.3553, 5.215e-07, -0.7456, 0.6664, 0.3289, -0.9201, 0.2128, 0.9192, -0.17, -0.3553, -0.5822, 0.7783, -0.2352, 0.6619, 0.6736, -0.3289, 0.04543, -0.2016, -0.9784, 0.8684, -0.4871, 0.09297, 0.6619, 0.6736, -0.3289, 0.2407, 0.4928, 0.8362, 0.2407, 0.4928, 0.8362, 0.6619, 0.6735, -0.329, -0.5822, 0.7783, -0.2352, 0.04544, -0.2016, -0.9784, 0.6619, 0.6735, -0.329, 0.8684, -0.4872, 0.09297, -0.5154, 0.6691, -0.5354, 0.6011, 0.1884, -0.7766, -0.2794, -0.6784, -0.6795, -0.2794, -0.6784, -0.6795, 0.6011, 0.1884, -0.7766, 0.7944, -0.5817, 0.1749, 0.7944, -0.5817, 0.1749, 0.6011, 0.1884, -0.7766, 0.5584, 0.7658, 0.319, 0.5584, 0.7658, 0.319, 0.601, 0.1883, -0.7767, -0.5154, 0.6691, -0.5354, -0.481, 0.6591, 0.5782, 0.6688, 0.2713, 0.6922, 0.4715, 0.7894, -0.393, 0.4715, 0.7894, -0.393, 0.6688, 0.2713, 0.6922, 0.8253, -0.5194, -0.2218, -0.1272, -0.6497, 0.7495, 0.6687, 0.2712, 0.6923, -0.481, 0.6591, 0.5782, 0.8253, -0.5194, -0.2218, 0.6687, 0.2713, 0.6923, -0.1272, -0.6497, 0.7495, -0.6619, 0.6736, -0.3289, 0.5822, 0.7783, -0.2352, -0.04544, -0.2016, -0.9784, -0.6619, 0.6736, -0.3289, -0.8684, -0.4872, 0.09297, -0.2407, 0.4928, 0.8362, -0.662, 0.6735, -0.3289, -0.2407, 0.4928, 0.8362, 0.5822, 0.7783, -0.2352, -0.6619, 0.6735, -0.329, -0.04543, -0.2016, -0.9784, -0.8684, -0.4871, 0.09297, -0.601, 0.1883, -0.7767, 0.5154, 0.6691, -0.5354, 0.2794, -0.6784, -0.6795, -0.601, 0.1883, -0.7767, 0.2794, -0.6784, -0.6795, -0.7944, -0.5817, 0.1749, -0.601, 0.1883, -0.7767, -0.7944, -0.5817, 0.1749, -0.5584, 0.7658, 0.319, -0.601, 0.1883, -0.7768, -0.5584, 0.7658, 0.319, 0.5154, 0.6691, -0.5354, -0.6687, 0.2714, 0.6923, 0.481, 0.6591, 0.5782, -0.4715, 0.7894, -0.393, -0.6687, 0.2714, 0.6923, -0.4715, 0.7894, -0.393, -0.8253, -0.5194, -0.2217, -0.6687, 0.2714, 0.6922, 0.1272, -0.6497, 0.7495, 0.4809, 0.6591, 0.5782, -0.6687, 0.2713, 0.6923, -0.8253, -0.5194, -0.2218, 0.1272, -0.6497, 0.7495, 0.7398, 0.5581, -0.3757, -0.783, 0.5085, -0.3583, 0.1276, 0.4683, 0.8743, 0.1465, -0.6463, -0.7489, -0.783, 0.5085, -0.3583, 0.7398, 0.5581, -0.3757, 0.7046, -0.5712, 0.4209, 0.7398, 0.5581, -0.3757, 0.1276, 0.4683, 0.8743, 0.7046, -0.5713, 0.4209, 0.1465, -0.6463, -0.7489, 0.7398, 0.5581, -0.3757, -0.6077, -0.6563, 0.4471, 0.1465, -0.6463, -0.7489, 0.7046, -0.5713, 0.4208, -0.6077, -0.6563, 0.4471, -0.783, 0.5085, -0.3583, 0.1465, -0.6463, -0.7489, -0.6077, -0.6563, 0.4471, 0.1275, 0.4684, 0.8743, -0.783, 0.5085, -0.3583, -0.6077, -0.6563, 0.4471, 0.7046, -0.5713, 0.4208, 0.1275, 0.4684, 0.8743, 0.9926, -0.0945, 0.07655, 0.6219, 0.6489, -0.4383, 0.3168, 0.8217, 0.4738, 0.3332, -0.1436, -0.9318, 0.622, 0.6489, -0.4383, 0.9926, -0.09447, 0.07654, -0.3426, 0.7726, -0.5346, 0.622, 0.6489, -0.4383, 0.3333, -0.1436, -0.9318, 0.3167, 0.8217, 0.4738, 0.6219, 0.6489, -0.4384, -0.3426, 0.7726, -0.5346, 0.9914, 0.113, -0.06596, 0.4657, 0.732, -0.4972, 0.2351, 0.8651, 0.4431, 0.2516, -0.1002, -0.9626, 0.4657, 0.732, -0.4972, 0.9914, 0.113, -0.06596, -0.4537, 0.7321, -0.5081, 0.4657, 0.732, -0.4972, 0.2516, -0.1002, -0.9626, 0.2351, 0.8651, 0.4431, 0.4657, 0.732, -0.4972, -0.4537, 0.7321, -0.5081, -0.6779, -0.6817, -0.2752, -0.06416, -0.7388, 0.6708, -0.7181, 0.1818, 0.6718, 0.9941, -0.05568, 0.09294, -0.06417, -0.7388, 0.6709, -0.6779, -0.6817, -0.2751, -0.7181, 0.1817, 0.6718, -0.06417, -0.7388, 0.6709, 0.9941, -0.05568, 0.09294, 0.1458, -0.943, -0.2993, -0.2183, -0.5538, 0.8035, -0.9544, 0.2189, 0.2028, 0.645, 0.3087, 0.6991, -0.2183, -0.5538, 0.8035, 0.1458, -0.943, -0.2993, -0.9544, 0.2189, 0.2028, -0.2183, -0.5538, 0.8035, 0.645, 0.3087, 0.6991, -0.9327, -0.208, -0.2945, -0.1682, -0.9619, 0.2154, -0.1516, -0.05751, 0.9868, 0.8053, -0.3917, -0.445, -0.1682, -0.9619, 0.2154, -0.9327, -0.2081, -0.2945, -0.1516, -0.05757, 0.9868, -0.1682, -0.9619, 0.2154, 0.8053, -0.3917, -0.445, 0.783, 0.5085, -0.3583, -0.7398, 0.5586, -0.375, -0.1275, 0.4683, 0.8743, 0.783, 0.5085, -0.3583, -0.1466, -0.6463, -0.7489, -0.7398, 0.5586, -0.375, -0.7398, 0.5586, -0.375, -0.8865, -0.3817, 0.2616, -0.1275, 0.4683, 0.8743, -0.1466, -0.6463, -0.7489, -0.8865, -0.3817, 0.2616, -0.7398, 0.5586, -0.375, -0.1465, -0.6463, -0.7489, 0.4037, -0.7607, 0.5083, -0.8865, -0.3817, 0.2615, 0.783, 0.5085, -0.3583, 0.4037, -0.7607, 0.5083, -0.1465, -0.6463, -0.7489, -0.1275, 0.4683, 0.8743, 0.4037, -0.7607, 0.5083, 0.783, 0.5085, -0.3583, -0.8865, -0.3817, 0.2615, 0.4037, -0.7607, 0.5083, -0.1275, 0.4683, 0.8743, -0.622, 0.6489, -0.4383, -0.9926, -0.09448, 0.07653, -0.3167, 0.8217, 0.4738, -0.6219, 0.6489, -0.4384, -0.3333, -0.1436, -0.9318, -0.9926, -0.0945, 0.07655, -0.6219, 0.6489, -0.4383, 0.3426, 0.7726, -0.5346, -0.3332, -0.1436, -0.9318, -0.622, 0.6489, -0.4383, -0.3168, 0.8217, 0.4738, 0.3426, 0.7726, -0.5346, -0.4657, 0.732, -0.4972, -0.9914, 0.113, -0.06596, -0.2351, 0.8651, 0.4431, -0.4657, 0.732, -0.4972, -0.2516, -0.1002, -0.9626, -0.9914, 0.113, -0.06596, -0.4657, 0.732, -0.4972, 0.4537, 0.7321, -0.5081, -0.2516, -0.1002, -0.9626, -0.4657, 0.732, -0.4972, -0.2351, 0.8651, 0.4431, 0.4537, 0.7321, -0.5081, 0.08795, -0.738, 0.6691, 0.4446, -0.7876, -0.4267, 0.4967, 0.3326, 0.8017, 0.08799, -0.738, 0.6691, -0.9941, -0.05568, 0.09294, 0.4446, -0.7876, -0.4267, 0.08799, -0.738, 0.6691, 0.4967, 0.3325, 0.8017, -0.9941, -0.05568, 0.09294, 0.2182, -0.5539, 0.8035, -0.1458, -0.943, -0.2993, 0.9544, 0.2189, 0.2028, 0.2182, -0.5539, 0.8034, -0.645, 0.3087, 0.6991, -0.1458, -0.943, -0.2993, 0.2182, -0.5539, 0.8034, 0.9544, 0.2189, 0.2028, -0.645, 0.3087, 0.6991, 0.1732, -0.9604, 0.2183, 0.8747, -0.2367, -0.4229, 0.008731, -0.06991, 0.9975, 0.1732, -0.9604, 0.2184, -0.8053, -0.3917, -0.445, 0.8747, -0.2368, -0.4229, 0.1732, -0.9604, 0.2184, 0.008743, -0.07001, 0.9975, -0.8053, -0.3917, -0.445, -0.952, 0.3032, 0.04129, -0.6153, 0.4764, 0.628, -0.8853, 0.4649, -0.006038, -0.7091, 0.08808, 0.6996, -0.6153, 0.4764, 0.628, -0.952, 0.3032, 0.04129, 1.739e-05, 0.06303, 0.998, -0.6153, 0.4764, 0.628, -0.7091, 0.08808, 0.6996, -1.711e-05, 0.06303, 0.998, 0.7091, 0.08808, 0.6996, 0.6153, 0.4764, 0.6281, 0.952, 0.3032, 0.04129, 0.6153, 0.4764, 0.6281, 0.7091, 0.08808, 0.6996, 0.6153, 0.4764, 0.6281, 0.952, 0.3032, 0.04129, 0.8853, 0.4649, -0.00603])] * 3)])
me_cube = bpy.data.meshes.new('Cube')
me_cube.from_pydata([(1.0, 1.0, 1.0), (1.0, 1.0, -1.0), (1.0, -1.0, 1.0), (1.0, -1.0, -1.0), (-1.0, 1.0, 1.0), (-1.0, 1.0, -1.0), (-1.0, -1.0, 1.0), (-1.0, -1.0, -1.0)], [], [(0, 4, 6, 2), (3, 2, 6, 7), (7, 6, 4, 5), (5, 1, 3, 7), (1, 0, 2, 3), (5, 4, 0, 1)])
_uv = me_cube.uv_layers.new(name='UVMap')
_uv.uv.foreach_set('vector', [0.625, 0.5, 0.875, 0.5, 0.875, 0.75, 0.625, 0.75, 0.375, 0.75, 0.625, 0.75, 0.625, 1.0, 0.375, 1.0, 0.375, 0.0, 0.625, 0.0, 0.625, 0.25, 0.375, 0.25, 0.125, 0.5, 0.375, 0.5, 0.375, 0.75, 0.125, 0.75, 0.375, 0.5, 0.625, 0.5, 0.625, 0.75, 0.375, 0.75, 0.375, 0.25, 0.625, 0.25, 0.625, 0.5, 0.375, 0.5])
me_cube.materials.append(mat_material)
me_cube.use_mirror_vertex_groups = False
me_cube.update()
arm_armature = bpy.data.armatures.new('Armature')  # bones are not reproduced

# ---- objects
ob_652 = bpy.data.objects.new('652', arm_armature)
ob_merged = bpy.data.objects.new('merged', me_merged)
ob_cube = bpy.data.objects.new('Cube', me_cube)
ob_light = bpy.data.objects.new('Light', light_light)
ob_camera = bpy.data.objects.new('Camera', cam_camera)

# ---- transforms, parenting, visibility, modifiers, constraints
ob_652.location = (0.0, 0.0, 0.0)
ob_652.rotation_euler = (1.571, -0.0, 0.0)
ob_merged.parent = ob_652
ob_merged.location = (0.0, 0.0, 0.0)
ob_merged.color = (0.8, 0.8, 0.8, 1.0)
_vg = ob_merged.vertex_groups.new(name='BODY')
for _i, _w in zip([112, 113, 114, 116, 117, 118, 119, 120, 121, 122, 123, 124, 125, 126, 127, 128, 129, 130, 132, 133, 134, 135, 136, 137, 138, 139, 140, 141, 142, 143, 144, 145, 146, 147, 148, 149, 150, 151, 153, 154, 156, 157, 158, 159, 160, 161, 162, 163, 165, 166, 167, 169, 170, 171, 172, 173, 174, 175, 176, 177, 178, 179, 180, 181, 182, 183, 184, 185, 186, 187, 188, 189, 190, 191, 192, 193, 194, 195, 196, 197, 198, 199, 200, 201, 202, 203, 204, 205, 206, 207, 208, 209, 210, 211, 212, 213, 214, 215, 216, 217, 218, 219, 220, 221, 222, 223, 224, 225, 226, 227, 228, 229, 230, 231, 232, 233, 234, 235, 236, 237, 238, 239, 240, 241, 242, 243, 244, 245, 246, 247, 248, 249, 250, 251, 252, 253, 254, 255, 256, 257, 258, 259, 260, 261, 262, 263, 264, 265, 266, 267, 268, 269, 270, 271, 272, 273, 274, 275, 276, 277, 278, 279, 280, 281, 282, 283, 284, 285, 286, 287, 288, 289, 290, 291, 292, 293, 294, 295, 296, 297, 298, 299, 300, 301, 302, 303, 304, 305, 306, 307, 308, 309, 310, 311, 312, 313, 314, 315, 316, 317, 318, 319, 320, 321, 322, 323, 324, 325, 326, 327, 328, 329, 330, 331, 332, 333, 334, 335, 336, 337, 338], [1.0, 1.0, 1.0, 1.0, 1.0, 1.0, 1.0, 1.0, 1.0, 0.8, 1.0, 1.0, 1.0, 1.0, 1.0, 1.0, 1.0, 1.0, 1.0, 1.0, 1.0, 1.0, 1.0, 1.0, 1.0, 1.0, 1.0, 1.0, 1.0, 1.0, 1.0, 1.0, 0.8, 0.8, 0.8, 0.8, 1.0, 1.0, 0.8, 0.8, 0.8, 1.0, 0.8, 1.0, 0.8, 1.0, 1.0, 0.8, 0.8, 1.0, 1.0, 0.8, 0.8, 1.0, 1.0, 1.0, 1.0, 1.0, 1.0, 1.0, 1.0, 1.0, 1.0, 1.0, 1.0, 1.0, 1.0, 1.0, 1.0, 1.0, 1.0, 1.0, 1.0, 1.0, 1.0, 1.0, 1.0, 1.0, 1.0, 1.0, 1.0, 1.0, 1.0, 1.0, 1.0, 1.0, 1.0, 1.0, 1.0, 1.0, 1.0, 1.0, 1.0, 1.0, 1.0, 1.0, 1.0, 1.0, 1.0, 1.0, 1.0, 1.0, 1.0, 1.0, 1.0, 1.0, 1.0, 1.0, 1.0, 1.0, 1.0, 1.0, 1.0, 1.0, 1.0, 1.0, 1.0, 1.0, 1.0, 1.0, 1.0, 1.0, 1.0, 1.0, 1.0, 1.0, 1.0, 1.0, 1.0, 1.0, 1.0, 1.0, 1.0, 1.0, 1.0, 1.0, 1.0, 1.0, 1.0, 1.0, 1.0, 1.0, 1.0, 1.0, 1.0, 1.0, 1.0, 1.0, 1.0, 1.0, 1.0, 1.0, 1.0, 1.0, 1.0, 1.0, 1.0, 1.0, 1.0, 1.0, 1.0, 1.0, 1.0, 1.0, 1.0, 1.0, 1.0, 1.0, 1.0, 1.0, 1.0, 1.0, 1.0, 1.0, 1.0, 1.0, 1.0, 1.0, 1.0, 1.0, 1.0, 1.0, 1.0, 1.0, 1.0, 1.0, 1.0, 1.0, 1.0, 1.0, 1.0, 1.0, 1.0, 1.0, 1.0, 1.0, 1.0, 1.0, 1.0, 1.0, 1.0, 1.0, 1.0, 1.0, 1.0, 1.0, 1.0, 1.0, 1.0, 1.0, 1.0, 1.0, 1.0, 1.0, 1.0, 1.0, 1.0, 1.0, 1.0, 1.0, 1.0]): _vg.add([_i], _w, 'REPLACE')
_vg = ob_merged.vertex_groups.new(name='ARM')
_vg.add([339, 340, 341, 342, 343, 344, 345, 346, 347, 348, 349, 350, 351, 352, 353, 354, 355, 356, 357, 358, 359, 360, 361, 362, 363, 364, 365, 366, 367, 368, 369, 370, 371, 372, 373, 374, 375, 376, 377, 378, 379, 380, 381, 382, 383, 384, 385, 386, 387, 388, 389, 390, 391, 392, 393, 394, 395, 396, 397, 398, 399, 400, 401, 402, 403, 404, 405, 406, 407, 408, 409, 410, 411, 412, 413, 414, 415, 416, 417, 418, 419, 420, 421, 422, 423, 424, 425, 426], 1.0, 'REPLACE')
_vg = ob_merged.vertex_groups.new(name='HEAD')
_vg.add([0, 1, 2, 3, 4, 5, 6, 7, 8, 9, 10, 11, 12, 13, 14, 15, 16, 17, 18, 19, 20, 21, 22, 23, 24, 25, 26, 27, 28, 29, 30, 31, 32, 33, 34, 35, 36, 37, 38, 39, 40, 41, 42, 43, 44, 45, 46, 47, 48, 49, 50, 51, 52, 53, 54, 55, 56, 57, 58, 59, 60, 61, 62, 63, 64, 65, 66, 67, 68, 69, 70, 71, 72, 73, 74, 75, 76, 77, 78, 79, 80, 81, 82, 83, 84, 85, 86, 87, 88, 89, 90, 91, 92, 93, 94, 95, 96, 97, 98, 99, 100, 101, 102, 103, 104, 105, 106, 107, 108, 109, 110, 111, 427, 428, 429, 430, 431, 432, 433, 434, 435, 436], 1.0, 'REPLACE')
_vg = ob_merged.vertex_groups.new(name='LEG')
for _i, _w in zip([122, 146, 147, 148, 149, 152, 153, 154, 155, 156, 158, 160, 163, 164, 165, 168, 169, 170], [0.2, 0.2, 0.2, 0.2, 0.2, 1.0, 0.2, 0.2, 1.0, 0.2, 0.2, 0.2, 0.2, 1.0, 0.2, 1.0, 0.2, 0.2]): _vg.add([_i], _w, 'REPLACE')
_vg = ob_merged.vertex_groups.new(name='TAIL')
_vg.add([115, 131], 1.0, 'REPLACE')
_m = ob_merged.modifiers.new('Armature', 'ARMATURE')
_m.object = ob_652
ob_cube.location = (0.0, 0.0, 0.0)
ob_cube.lock_rotations_4d = False
ob_cube.empty_display_type = 'ARROWS'
ob_cube.lineart.crease_threshold = 0.0
ob_light.location = (4.076, 1.005, 5.904)
ob_light.rotation_euler = (0.6503, 0.05522, 1.866)
ob_light.lock_rotations_4d = False
ob_light.empty_display_type = 'ARROWS'
ob_light.color = (0.0, 0.0, 0.0, 0.0)
ob_light.lineart.crease_threshold = 0.0
ob_camera.location = (7.359, -6.926, 4.958)
ob_camera.rotation_euler = (1.109, 0.0, 0.8149)
ob_camera.lock_rotations_4d = False
ob_camera.empty_display_type = 'ARROWS'
ob_camera.color = (0.0, 0.0, 0.0, 0.0)
ob_camera.display_type = 'WIRE'
ob_camera.lineart.crease_threshold = 0.0

# ---- collection membership
scene.collection.objects.link(ob_652)
scene.collection.objects.link(ob_merged)
col_collection.objects.link(ob_cube)
col_collection.objects.link(ob_light)
col_collection.objects.link(ob_camera)
def _layer_coll(name, lc=None):
    lc = lc or bpy.context.view_layer.layer_collection
    for c in lc.children:
        if c.name == name: return c
        r = _layer_coll(name, c)
        if r: return r
_layer_coll('Collection').exclude = True

# ---- scene / render settings (as saved in the file)
scene.camera = ob_camera
scene.frame_start = 1; scene.frame_end = 250; scene.frame_set(1)
scene.render.engine = 'BLENDER_EEVEE_NEXT'
scene.render.fps = 25
scene.cycles.sampling_pattern = 'TABULATED_SOBOL'
scene.view_settings.view_transform = 'Filmic'
bpy.context.view_layer.update()
